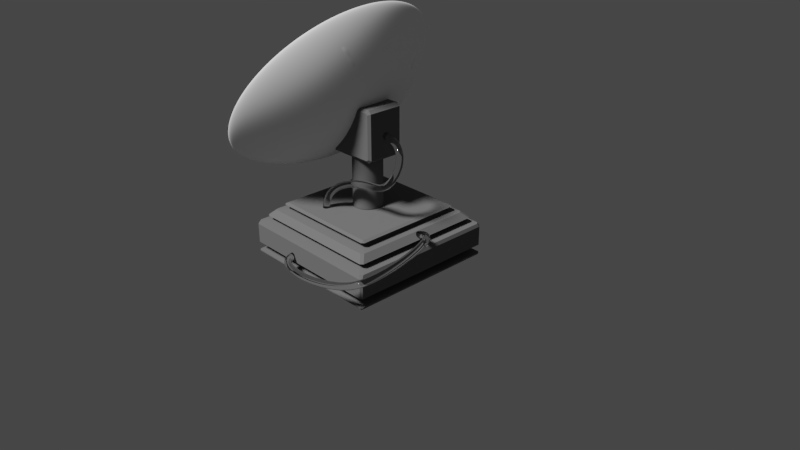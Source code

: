 # Source: jammer.blend  (saved by Blender 2.79.0; exported with 4.5.12 LTS)
import bpy
from mathutils import Matrix  # noqa: F401  (used for matrix-valued properties, if any)

bpy.ops.wm.read_factory_settings(use_empty=True)
scene = bpy.context.scene
scene.name = 'Scene'

# ---- collections
col_collection_1 = bpy.data.collections.new('Collection 1'); scene.collection.children.link(col_collection_1)

# ---- materials (node trees are filled in below, after node groups)
mat_jammer_pipe = bpy.data.materials.new('Jammer_Pipe')
mat_jammer_pipe.alpha_threshold = 0.0
mat_jammer_pipe.roughness = 0.5
mat_jammer_satalite = bpy.data.materials.new('Jammer_Satalite')
mat_jammer_satalite.alpha_threshold = 0.0
mat_jammer_satalite.roughness = 0.5
mat_jammer_satalite.line_color = (0.0, 0.0, 0.0, 1.0)
mat_jammer_metall = bpy.data.materials.new('Jammer_Metall')
mat_jammer_metall.alpha_threshold = 0.0
mat_jammer_metall.roughness = 0.5
mat_jammer_diffuse = bpy.data.materials.new('Jammer_Diffuse')
mat_jammer_diffuse.alpha_threshold = 0.0
mat_jammer_diffuse.roughness = 0.5
mat_jammer_diffuse.line_color = (0.0, 0.0, 0.0, 1.0)

# ---- material node trees
mat_jammer_pipe.use_nodes = True; mat_jammer_pipe.node_tree.nodes.clear()
_N = mat_jammer_pipe.node_tree.nodes; _L = mat_jammer_pipe.node_tree.links
n0 = _N.new('ShaderNodeOutputMaterial'); n0.name = 'Material Output'; n0.location = (300, 300)
n1 = _N.new('ShaderNodeBsdfGlass'); n1.name = 'Glass BSDF'; n1.location = (53, 271)
n1.distribution = 'BECKMANN'
n1.inputs[2].default_value = 1.45
_L.new(n1.outputs[0], n0.inputs[0])
n0.is_active_output = True
mat_jammer_satalite.use_nodes = True; mat_jammer_satalite.node_tree.nodes.clear()
_N = mat_jammer_satalite.node_tree.nodes; _L = mat_jammer_satalite.node_tree.links
n0 = _N.new('ShaderNodeOutputMaterial'); n0.name = 'Material Output'; n0.location = (300, 300)
n1 = _N.new('ShaderNodeBsdfDiffuse'); n1.name = 'Diffuse BSDF'; n1.location = (10, 300)
n1.inputs[0].default_value = (1.0, 1.0, 1.0, 1.0)
_L.new(n1.outputs[0], n0.inputs[0])
n0.is_active_output = True
mat_jammer_metall.use_nodes = True; mat_jammer_metall.node_tree.nodes.clear()
_N = mat_jammer_metall.node_tree.nodes; _L = mat_jammer_metall.node_tree.links
n0 = _N.new('ShaderNodeOutputMaterial'); n0.name = 'Material Output'; n0.location = (300, 300)
n1 = _N.new('ShaderNodeBsdfPrincipled'); n1.name = 'Principled BSDF'; n1.location = (24, 307)
n1.width = 150
n1.subsurface_method = 'BURLEY'
n1.inputs[0].default_value = (0.4038, 0.4038, 0.4038, 1.0)
n1.inputs[1].default_value = 1.0
n1.inputs[2].default_value = 0.175
n1.inputs[3].default_value = 1.45
n1.inputs[9].default_value = (1.0, 1.0, 1.0)
_L.new(n1.outputs[0], n0.inputs[0])
n0.is_active_output = True
mat_jammer_diffuse.use_nodes = True; mat_jammer_diffuse.node_tree.nodes.clear()
_N = mat_jammer_diffuse.node_tree.nodes; _L = mat_jammer_diffuse.node_tree.links
n0 = _N.new('ShaderNodeOutputMaterial'); n0.name = 'Material Output'; n0.location = (300, 300)
n1 = _N.new('ShaderNodeBsdfDiffuse'); n1.name = 'Diffuse BSDF'; n1.location = (10, 300)
n1.inputs[0].default_value = (0.1473, 0.1473, 0.1473, 1.0)
_L.new(n1.outputs[0], n0.inputs[0])
n0.is_active_output = True

# ---- world
world_world = bpy.data.worlds.new('World'); scene.world = world_world
world_world.color = (0.05088, 0.05088, 0.05088)
world_world.use_sun_shadow = False
world_world.sun_shadow_jitter_overblur = 0.0
world_world.cycles.sampling_method = 'MANUAL'

# ---- cameras
cam_camera = bpy.data.cameras.new('Camera')
cam_camera.clip_end = 100.0
cam_camera.lens = 35.0
cam_camera.sensor_width = 32.0
cam_camera.sensor_height = 18.0
cam_camera.ortho_scale = 7.314
cam_camera.dof.focus_distance = 0.0

# ---- lights
light_lamp = bpy.data.lights.new('Lamp', 'SUN')
light_lamp.transmission_factor = 0.0
light_lamp.cutoff_distance = 30.0
light_lamp.angle = 0.1993
light_lamp.energy = 3.6
light_lamp.shadow_buffer_clip_start = 1.001
light_lamp.shadow_soft_size = 0.1
light_lamp.shadow_cascade_max_distance = 1000.0

# ---- meshes
me_sphere_005 = bpy.data.meshes.new('Sphere.005')
me_sphere_005.from_pydata([(0.5879, 0.3928, -0.1748), (0.6913, 0.4619, -0.2656), (0.7682, 0.5133, -0.3503), (0.8155, 0.5449, -0.4181), (0.8315, 0.5556, -0.4598), (0.8155, 0.5449, -0.4694), (0.7682, 0.5133, -0.4451), (0.6913, 0.4619, -0.3893), (0.5879, 0.3928, -0.3095), (0.6533, 0.2706, -0.1748), (0.7682, 0.3182, -0.2656), (0.8536, 0.3536, -0.3503), (0.9061, 0.3753, -0.4181), (0.9239, 0.3827, -0.4598), (0.9061, 0.3753, -0.4694), (0.8536, 0.3536, -0.4451), (0.7682, 0.3182, -0.3893), (0.6533, 0.2706, -0.3095), (0.5133, 0.2126, -0.2174), (0.6935, 0.1379, -0.1748), (0.8155, 0.1622, -0.2656), (0.9061, 0.1802, -0.3503), (0.9619, 0.1913, -0.4181), (0.9808, 0.1951, -0.4598), (0.9619, 0.1913, -0.4694), (0.9061, 0.1802, -0.4451), (0.8155, 0.1622, -0.3893), (0.6935, 0.1379, -0.3095), (0.5449, 0.1084, -0.2174), (0.7071, -3.577e-07, -0.1748), (0.8315, -3.7e-07, -0.2656), (0.9239, -3.065e-07, -0.3503), (0.9808, -4.205e-07, -0.4181), (1.0, -3.989e-07, -0.4598), (0.9808, -4.057e-07, -0.4694), (0.9239, -2.325e-07, -0.4451), (0.8315, -3.268e-07, -0.3893), (0.7071, -3.018e-07, -0.3095), (0.5556, -3.147e-07, -0.2174), (0.5449, -0.1084, -0.08919), (0.6935, -0.138, -0.1748), (0.8155, -0.1622, -0.2656), (0.9061, -0.1802, -0.3503), (0.9619, -0.1913, -0.4181), (0.9808, -0.1951, -0.4598), (0.9619, -0.1913, -0.4694), (0.9061, -0.1802, -0.4451), (0.8155, -0.1622, -0.3893), (0.6935, -0.138, -0.3095), (0.5133, -0.2126, -0.08919), (0.6533, -0.2706, -0.1748), (0.7682, -0.3182, -0.2656), (0.8536, -0.3536, -0.3503), (0.9061, -0.3753, -0.4181), (0.9239, -0.3827, -0.4598), (0.9061, -0.3753, -0.4694), (0.8536, -0.3536, -0.4451), (0.7682, -0.3182, -0.3893), (0.6533, -0.2706, -0.3095), (0.4619, -0.3087, -0.08919), (0.5879, -0.3928, -0.1748), (0.6913, -0.4619, -0.2656), (0.7682, -0.5133, -0.3503), (0.8155, -0.5449, -0.4181), (0.8315, -0.5556, -0.4598), (0.8155, -0.5449, -0.4694), (0.7682, -0.5133, -0.4451), (0.6913, -0.4619, -0.3893), (0.5879, -0.3928, -0.3095), (0.4619, -0.3087, -0.2174), (0.3928, -0.3928, -0.08919), (0.5879, -0.5879, -0.2656), (0.6533, -0.6533, -0.3503), (0.6935, -0.6935, -0.4181), (0.7071, -0.7071, -0.4598), (0.6935, -0.6935, -0.4694), (0.6533, -0.6533, -0.4451), (0.5879, -0.5879, -0.3893), (0.5, -0.5, -0.3095), (0.3928, -0.3928, -0.2174), (0.5459, -0.09793, -0.08919), (0.5317, 0.1058, -0.2105), (0.342, -0.342, -0.06016), (0.568, -0.113, -0.2317), (0.5081, 0.4902, -0.1748), (0.5509, -0.4379, -0.1748), (0.5469, 0.1088, -0.09035), (0.5372, -0.1069, -0.08604), (0.5997, -0.6973, -0.3503), (0.7706, 0.5996, -0.4694), (0.4161, -0.4161, -0.1077), (0.5483, 0.4412, -0.3095), (0.5941, -0.7018, -0.4451), (0.3991, -0.2667, -0.05864), (0.3697, -0.4119, -0.08919), (0.5265, 0.2181, -0.09728), (0.6145, 0.5555, -0.2656), (0.6016, -0.769, -0.4181), (0.7271, 0.5634, -0.4451), (0.4571, -0.3054, -0.2144), (0.78, 0.6183, -0.4598), (0.5986, -0.7715, -0.4694), (0.4888, 0.3266, -0.237), (0.3716, -0.5562, -0.2863), (0.3282, -0.4912, -0.2388), (0.5957, -0.5957, -0.2757), (0.5501, -3.133e-07, -0.2146), (0.4747, -0.2847, -0.2174), (0.4236, -0.5627, -0.3095), (0.5311, -0.22, -0.2291), (0.7553, 0.6183, -0.4181), (0.5657, -3.524e-07, -0.09493), (0.4615, -0.1912, -0.06655), (0.5949, -0.5794, -0.2656), (0.5535, -0.02126, -0.2174), (0.5029, 0.336, -0.117), (0.6988, 0.5979, -0.3503), (0.6011, -0.7941, -0.4598), (0.6515, 0.5105, -0.3893), (0.2928, -0.4133, -0.06983), (0.5768, -0.1741, -0.2477), (0.4751, 0.3902, -0.2552), (0.2928, -0.5551, -0.263), (0.5879, -0.45, -0.2014), (0.5768, -0.06936, -0.105), (0.4751, 0.4662, -0.1517)], [], [(0, 115, 95, 9), (8, 7, 16, 17), (1, 0, 9, 10), (2, 1, 10, 11), (3, 2, 11, 12), (4, 3, 12, 13), (5, 4, 13, 14), (6, 5, 14, 15), (7, 6, 15, 16), (13, 12, 22, 23), (14, 13, 23, 24), (15, 14, 24, 25), (16, 15, 25, 26), (9, 95, 86, 19), (17, 16, 26, 27), (10, 9, 19, 20), (18, 17, 27, 28), (11, 10, 20, 21), (12, 11, 21, 22), (27, 26, 36, 37), (20, 19, 29, 30), (28, 27, 37, 38), (21, 20, 30, 31), (22, 21, 31, 32), (23, 22, 32, 33), (24, 23, 33, 34), (25, 24, 34, 35), (26, 25, 35, 36), (19, 86, 111, 29), (34, 33, 44, 45), (35, 34, 45, 46), (36, 35, 46, 47), (29, 111, 124, 80, 39, 40), (37, 36, 47, 48), (30, 29, 40, 41), (38, 37, 48, 83, 114), (31, 30, 41, 42), (32, 31, 42, 43), (33, 32, 43, 44), (42, 41, 51, 52), (43, 42, 52, 53), (44, 43, 53, 54), (45, 44, 54, 55), (46, 45, 55, 56), (39, 87, 112, 49), (47, 46, 56, 57), (40, 39, 49, 50), (48, 47, 57, 58), (41, 40, 50, 51), (56, 55, 65, 66), (49, 112, 93, 59), (57, 56, 66, 67), (50, 49, 59, 60), (58, 57, 67, 68), (51, 50, 60, 61), (52, 51, 61, 62), (53, 52, 62, 63), (54, 53, 63, 64), (55, 54, 64, 65), (62, 61, 113, 105, 72), (63, 62, 72, 73), (64, 63, 73, 74), (65, 64, 74, 75), (66, 65, 75, 76), (59, 93, 82, 70), (67, 66, 76, 77), (60, 59, 70, 90, 85), (68, 67, 77, 78), (61, 60, 85, 123, 113), (69, 68, 78, 79), (76, 75, 101, 92), (70, 82, 119, 94), (78, 77, 108), (72, 105, 88), (73, 72, 88, 97), (74, 73, 97, 117), (75, 74, 117, 101), (81, 18, 28), (118, 98, 6, 7), (92, 77, 76), (114, 106, 38), (99, 107, 69), (80, 87, 39), (109, 120, 83, 48, 58), (18, 102, 8, 17), (100, 110, 3, 4), (104, 79, 78, 108, 103), (98, 89, 5, 6), (102, 121, 91, 8), (107, 109, 58, 68, 69), (103, 122, 104), (96, 84, 0, 1), (116, 96, 1, 2), (89, 100, 4, 5), (91, 118, 7, 8), (105, 113, 71), (79, 99, 69), (106, 81, 28, 38), (94, 90, 70), (84, 125, 115, 0), (110, 116, 2, 3)])
me_sphere_005.polygons.foreach_set('use_smooth', [True] * 101)
me_sphere_005.materials.append(mat_jammer_satalite)
me_sphere_005.use_remesh_preserve_volume = False
me_sphere_005.use_remesh_preserve_attributes = False
me_sphere_005.use_mirror_vertex_groups = False
me_sphere_005.update()
me_sphere_004 = bpy.data.meshes.new('Sphere.004')
me_sphere_004.from_pydata([(-0.3928, -0.5879, -0.1748), (-0.4619, -0.6913, -0.2656), (-0.5133, -0.7682, -0.3503), (-0.5449, -0.8155, -0.4181), (-0.5556, -0.8315, -0.4598), (-0.5449, -0.8155, -0.4694), (-0.5133, -0.7682, -0.4451), (-0.4619, -0.6913, -0.3893), (-0.3928, -0.5879, -0.3095), (-0.3928, -0.3928, -0.08919), (-0.5, -0.5, -0.1748), (-0.5879, -0.5879, -0.2656), (-0.6533, -0.6533, -0.3503), (-0.6935, -0.6935, -0.4181), (-0.7071, -0.7071, -0.4598), (-0.6935, -0.6935, -0.4694), (-0.6533, -0.6533, -0.4451), (-0.5879, -0.5879, -0.3893), (-0.5, -0.5, -0.3095), (-0.3928, -0.3928, -0.2174), (-0.3182, -0.2126, -0.01935), (-0.4619, -0.3087, -0.08919), (-0.5879, -0.3928, -0.1748), (-0.6913, -0.4619, -0.2656), (-0.7682, -0.5133, -0.3503), (-0.8155, -0.5449, -0.4181), (-0.8315, -0.5556, -0.4598), (-0.8155, -0.5449, -0.4694), (-0.7682, -0.5133, -0.4451), (-0.6913, -0.4619, -0.3893), (-0.5879, -0.3928, -0.3095), (-0.4619, -0.3087, -0.2174), (-0.3182, -0.2126, -0.1286), (-0.3536, -0.1464, -0.01935), (-0.5133, -0.2126, -0.08919), (-0.6533, -0.2706, -0.1748), (-0.7682, -0.3182, -0.2656), (-0.8536, -0.3536, -0.3503), (-0.9061, -0.3753, -0.4181), (-0.9239, -0.3827, -0.4598), (-0.9061, -0.3753, -0.4694), (-0.8536, -0.3536, -0.4451), (-0.7682, -0.3182, -0.3893), (-0.6533, -0.2706, -0.3095), (-0.5133, -0.2126, -0.2174), (-0.3536, -0.1464, -0.1286), (-0.3753, -0.07466, -0.01935), (-0.5449, -0.1084, -0.08919), (-0.6935, -0.1379, -0.1748), (-0.8155, -0.1622, -0.2656), (-0.9061, -0.1802, -0.3503), (-0.9619, -0.1913, -0.4181), (-0.9808, -0.1951, -0.4598), (-0.9619, -0.1913, -0.4694), (-0.9061, -0.1802, -0.4451), (-0.8155, -0.1622, -0.3893), (-0.6935, -0.1379, -0.3095), (-0.5449, -0.1084, -0.2174), (-0.3753, -0.07466, -0.1286), (-0.3827, -3.232e-07, -0.01935), (-0.5556, -3.222e-07, -0.08919), (-0.7071, -2.236e-07, -0.1748), (-0.8315, -1.763e-07, -0.2656), (-0.9239, -3.512e-07, -0.3503), (-0.9808, -1.225e-07, -0.4181), (-1.0, -1.605e-07, -0.4598), (-0.9808, -1.077e-07, -0.4694), (-0.9239, -3.219e-07, -0.4451), (-0.8315, -1.331e-07, -0.3893), (-0.7071, -1.677e-07, -0.3095), (-0.5556, -2.327e-07, -0.2174), (-0.3827, -2.174e-07, -0.1286), (-0.3753, 0.07466, -0.01935), (-0.5449, 0.1084, -0.08919), (-0.6935, 0.1379, -0.1748), (-0.8155, 0.1622, -0.2656), (-0.9061, 0.1802, -0.3503), (-0.9619, 0.1913, -0.4181), (-0.9808, 0.1951, -0.4598), (-0.9619, 0.1913, -0.4694), (-0.9061, 0.1802, -0.4451), (-0.8155, 0.1622, -0.3893), (-0.6935, 0.1379, -0.3095), (-0.5449, 0.1084, -0.2174), (-0.5133, 0.2126, -0.08919), (-0.6533, 0.2706, -0.1748), (-0.7682, 0.3182, -0.2656), (-0.8536, 0.3536, -0.3503), (-0.9061, 0.3753, -0.4181), (-0.9239, 0.3827, -0.4598), (-0.9061, 0.3753, -0.4694), (-0.8536, 0.3536, -0.4451), (-0.7682, 0.3182, -0.3893), (-0.6533, 0.2706, -0.3095), (-0.5133, 0.2126, -0.2174), (-0.4619, 0.3087, -0.08919), (-0.5879, 0.3928, -0.1748), (-0.6913, 0.4619, -0.2656), (-0.7682, 0.5133, -0.3503), (-0.8155, 0.5449, -0.4181), (-0.8315, 0.5556, -0.4598), (-0.8155, 0.5449, -0.4694), (-0.7682, 0.5133, -0.4451), (-0.6913, 0.4619, -0.3893), (-0.5879, 0.3928, -0.3095), (-0.4619, 0.3087, -0.2174), (-0.3928, 0.3928, -0.08919), (-0.5, 0.5, -0.1748), (-0.5879, 0.5879, -0.2656), (-0.6533, 0.6533, -0.3503), (-0.6935, 0.6935, -0.4181), (-0.7071, 0.7071, -0.4598), (-0.6935, 0.6935, -0.4694), (-0.6533, 0.6533, -0.4451), (-0.5879, 0.5879, -0.3893), (-0.5, 0.5, -0.3095), (-0.3928, 0.3928, -0.2174), (-0.3087, 0.4619, -0.08919), (-0.3928, 0.5879, -0.1748), (-0.4619, 0.6913, -0.2656), (-0.5133, 0.7682, -0.3503), (-0.5449, 0.8155, -0.4181), (-0.5556, 0.8315, -0.4598), (-0.5449, 0.8155, -0.4694), (-0.5133, 0.7682, -0.4451), (-0.4619, 0.6913, -0.3893), (-0.3928, 0.5879, -0.3095), (-0.3087, 0.4619, -0.2174), (-0.2126, 0.5133, -0.08919), (-0.2706, 0.6533, -0.1748), (-0.2126, 0.5133, -0.2174), (-0.1084, 0.5449, -0.08919), (-0.09541, 0.5462, -0.08919), (-0.154, 0.5311, -0.2174), (-0.1896, 0.4577, -0.06487), (-0.2329, 0.3486, -0.1474), (-0.4278, -0.8998, -0.4598), (-0.5219, 0.8495, -0.4598), (-0.256, 0.6181, -0.2863), (-0.3949, -0.7272, -0.3893), (-0.2304, 0.6655, -0.1748), (-0.3333, -3.311e-07, -0.007343), (-0.4407, 0.1825, -0.05745), (-0.451, 0.08971, -0.1682), (-0.2879, 0.644, -0.3095), (-0.2975, 0.7182, -0.2262), (-0.4209, -0.8818, -0.4694), (-0.5142, 0.8319, -0.4694), (-0.2594, 0.3882, -0.05334), (-0.2894, 0.2894, -0.1422), (-0.1116, 0.5611, -0.09854), (-0.34, -0.06764, -0.1157), (-0.3453, 0.7537, -0.2656), (-0.2968, -0.05903, 0.0001216), (-0.09495, 0.4774, -0.182), (-0.3826, 0.07611, -0.02235), (-0.4099, -0.8234, -0.4451), (-0.3252, -0.1995, -0.01935), (-0.4706, 0.791, -0.4451), (-0.3692, -0.4123, -0.08919), (-0.3755, -0.5972, -0.3095), (-0.3482, -0.4295, -0.2174), (-0.4264, -0.8146, -0.3503), (-0.3218, 0.3218, -0.04862), (-0.3426, 0.2289, -0.1437), (-0.3097, -0.2229, -0.1286), (-0.3298, -0.2203, -0.02497), (-0.3303, -0.3303, -0.172), (-0.4337, 0.8107, -0.3503), (-0.3044, -0.1261, -0.1095), (-0.3683, -0.5512, -0.2826), (-0.1065, 0.5355, -0.08531), (-0.1698, 0.4099, -0.16), (-0.3986, -0.5832, -0.1748), (-0.308, -0.1276, -0.007371), (-0.4165, -0.7157, -0.2656), (-0.3935, 0.7279, -0.3893), (-0.4299, -0.877, -0.4181), (-0.401, -0.6002, -0.1856), (-0.4942, 0.8426, -0.4181), (-0.3811, 0.2547, -0.04992), (-0.3954, 0.1638, -0.1519), (-0.3761, 0.06677, -0.01935), (-0.3584, -0.3584, -0.06953), (-0.3057, -0.2043, -0.1232), (-0.09496, 0.5457, -0.08898), (-0.2928, -0.1464, -0.1093), (-0.2928, -0.06576, 0.0005747), (-0.451, 0.1692, -0.05988)], [(132, 185)], [(5, 4, 14, 15), (6, 5, 15, 16), (7, 6, 16, 17), (8, 7, 17, 18), (1, 178, 173, 10, 11), (2, 1, 11, 12), (3, 2, 12, 13), (4, 3, 13, 14), (11, 10, 22, 23), (19, 18, 30, 31), (12, 11, 23, 24), (13, 12, 24, 25), (14, 13, 25, 26), (15, 14, 26, 27), (16, 15, 27, 28), (9, 183, 166, 21), (17, 16, 28, 29), (10, 9, 21, 22), (18, 17, 29, 30), (27, 26, 39, 40), (28, 27, 40, 41), (21, 166, 157, 33, 34), (29, 28, 41, 42), (22, 21, 34, 35), (30, 29, 42, 43), (23, 22, 35, 36), (31, 30, 43, 44), (24, 23, 36, 37), (32, 31, 44, 45), (25, 24, 37, 38), (26, 25, 38, 39), (44, 43, 56, 57), (37, 36, 49, 50), (45, 44, 57, 58), (38, 37, 50, 51), (39, 38, 51, 52), (40, 39, 52, 53), (33, 174, 187, 153, 46), (41, 40, 53, 54), (34, 33, 46, 47), (42, 41, 54, 55), (35, 34, 47, 48), (43, 42, 55, 56), (36, 35, 48, 49), (46, 153, 141, 59), (54, 53, 66, 67), (47, 46, 59, 60), (55, 54, 67, 68), (48, 47, 60, 61), (56, 55, 68, 69), (49, 48, 61, 62), (57, 56, 69, 70), (50, 49, 62, 63), (58, 57, 70, 71), (51, 50, 63, 64), (52, 51, 64, 65), (53, 52, 65, 66), (63, 62, 75, 76), (64, 63, 76, 77), (65, 64, 77, 78), (66, 65, 78, 79), (59, 141, 182), (67, 66, 79, 80), (60, 59, 182, 155, 73), (68, 67, 80, 81), (61, 60, 73, 74), (69, 68, 81, 82), (62, 61, 74, 75), (70, 69, 82, 83), (80, 79, 90, 91), (73, 155, 188, 142, 84), (81, 80, 91, 92), (74, 73, 84, 85), (82, 81, 92, 93), (75, 74, 85, 86), (83, 82, 93, 94), (76, 75, 86, 87), (77, 76, 87, 88), (78, 77, 88, 89), (79, 78, 89, 90), (88, 87, 98, 99), (89, 88, 99, 100), (90, 89, 100, 101), (91, 90, 101, 102), (84, 142, 180, 95), (92, 91, 102, 103), (85, 84, 95, 96), (93, 92, 103, 104), (86, 85, 96, 97), (94, 93, 104, 105), (87, 86, 97, 98), (103, 102, 113, 114), (96, 95, 106, 107), (104, 103, 114, 115), (97, 96, 107, 108), (105, 104, 115, 116), (98, 97, 108, 109), (99, 98, 109, 110), (100, 99, 110, 111), (101, 100, 111, 112), (102, 101, 112, 113), (95, 180, 163, 106), (111, 110, 121, 122), (112, 111, 122, 123), (113, 112, 123, 124), (106, 163, 148, 117), (114, 113, 124, 125), (107, 106, 117, 118), (115, 114, 125, 126), (108, 107, 118, 119), (116, 115, 126, 127), (109, 108, 119, 120), (110, 109, 120, 121), (118, 117, 128, 129), (126, 125, 176, 144), (119, 118, 129, 145, 152), (127, 126, 144, 138, 130), (120, 119, 152, 168), (121, 120, 168, 179), (122, 121, 179, 137), (123, 122, 137, 147), (124, 123, 147, 158), (117, 148, 134, 128), (125, 124, 158, 176), (128, 134, 171, 131), (129, 128, 131, 150, 140), (130, 138, 133), (131, 171, 132), (140, 145, 129), (172, 135, 127, 130), (135, 149, 116, 127), (175, 178, 1), (143, 71, 70, 83), (154, 172, 130, 133), (169, 186, 184, 32, 45), (173, 178, 0), (164, 181, 94, 105), (157, 166, 20), (184, 165, 32), (173, 159, 9, 10), (170, 160, 8), (71, 151, 58), (157, 174, 33), (165, 167, 19, 31, 32), (159, 183, 9), (139, 156, 6, 7), (136, 177, 3, 4), (160, 139, 7, 8), (167, 161, 19), (151, 169, 45, 58), (161, 170, 8, 18, 19), (149, 164, 105, 116), (156, 146, 5, 6), (177, 162, 2, 3), (146, 136, 4, 5), (162, 175, 1, 2), (181, 143, 83, 94), (155, 182, 72), (132, 150, 131)])
me_sphere_004.polygons.foreach_set('use_smooth', [True] * 159)
me_sphere_004.materials.append(mat_jammer_satalite)
me_sphere_004.use_remesh_preserve_volume = False
me_sphere_004.use_remesh_preserve_attributes = False
me_sphere_004.use_mirror_vertex_groups = False
me_sphere_004.update()
me_sphere_003 = bpy.data.meshes.new('Sphere.003')
me_sphere_003.from_pydata([(4.172e-08, 0.1951, 0.02624), (4.123e-08, 0.3827, -0.01935), (4.024e-08, 0.5556, -0.08919), (3.855e-08, 0.7071, -0.1748), (3.59e-08, 0.8315, -0.2656), (3.204e-08, 0.9239, -0.3503), (2.68e-08, 0.9808, -0.4181), (2.01e-08, 1.0, -0.4598), (1.199e-08, 0.9808, -0.4694), (-2.684e-08, 0.5556, -0.2174), (0.03806, 0.1913, 0.02624), (0.07466, 0.3753, -0.01935), (0.1084, 0.5449, -0.08919), (0.1379, 0.6935, -0.1748), (0.1622, 0.8155, -0.2656), (0.1802, 0.9061, -0.3503), (0.1913, 0.9619, -0.4181), (0.1951, 0.9808, -0.4598), (0.1913, 0.9619, -0.4694), (0.1802, 0.9061, -0.4451), (0.1622, 0.8155, -0.3893), (0.1379, 0.6935, -0.3095), (0.1084, 0.5449, -0.2174), (0.07466, 0.3753, -0.1286), (0.03806, 0.1913, -0.06126), (0.07466, 0.1802, 0.02624), (0.1464, 0.3536, -0.01935), (0.2126, 0.5133, -0.08919), (0.2706, 0.6533, -0.1748), (0.3182, 0.7682, -0.2656), (0.3536, 0.8536, -0.3503), (0.3753, 0.9061, -0.4181), (0.3827, 0.9239, -0.4598), (0.3753, 0.9061, -0.4694), (0.3536, 0.8536, -0.4451), (0.3182, 0.7682, -0.3893), (0.2706, 0.6533, -0.3095), (0.2126, 0.5133, -0.2174), (0.1464, 0.3536, -0.1286), (0.07466, 0.1802, -0.06126), (0.1084, 0.1622, 0.02624), (0.2126, 0.3182, -0.01935), (0.3087, 0.4619, -0.08919), (0.3928, 0.5879, -0.1748), (0.4619, 0.6913, -0.2656), (0.5133, 0.7682, -0.3503), (0.5449, 0.8155, -0.4181), (0.5556, 0.8315, -0.4598), (0.5449, 0.8155, -0.4694), (0.5133, 0.7682, -0.4451), (0.4619, 0.6913, -0.3893), (0.3928, 0.5879, -0.3095), (0.3087, 0.4619, -0.2174), (0.2126, 0.3182, -0.1286), (0.1084, 0.1622, -0.06126), (0.1379, 0.1379, 0.02624), (0.2706, 0.2706, -0.01935), (0.3928, 0.3928, -0.08919), (0.5, 0.5, -0.1748), (0.5879, 0.5879, -0.2656), (0.6533, 0.6533, -0.3503), (0.6935, 0.6935, -0.4181), (0.7071, 0.7071, -0.4598), (0.6935, 0.6935, -0.4694), (0.6533, 0.6533, -0.4451), (0.5879, 0.5879, -0.3893), (0.5, 0.5, -0.3095), (0.3928, 0.3928, -0.2174), (0.2706, 0.2706, -0.1286), (0.1379, 0.1379, -0.06126), (0.1622, 0.1084, 0.02624), (0.3182, 0.2126, -0.01935), (0.4619, 0.3087, -0.08919), (0.4619, 0.3087, -0.2174), (0.3182, 0.2126, -0.1286), (0.1622, 0.1084, -0.06126), (0.1802, 0.07466, 0.02624), (0.3536, 0.1464, -0.01935), (0.5133, 0.2126, -0.08919), (0.5133, 0.2126, -0.2174), (0.3536, 0.1464, -0.1286), (0.1802, 0.07466, -0.06126), (0.1913, 0.03806, 0.02624), (0.3753, 0.07466, -0.01935), (0.5449, 0.1084, -0.08919), (0.3753, 0.07466, -0.1286), (0.1913, 0.03806, -0.06126), (0.1951, -3.684e-07, 0.02624), (0.3827, -3.604e-07, -0.01935), (0.5556, -3.52e-07, -0.08919), (0.3827, -2.695e-07, -0.1286), (0.1951, -2.678e-07, -0.06126), (0.1913, -0.03806, 0.02624), (0.3753, -0.07466, -0.01935), (0.5449, -0.1084, -0.2174), (0.3753, -0.07466, -0.1286), (0.1913, -0.03806, -0.06126), (0.1802, -0.07466, 0.02624), (0.3536, -0.1464, -0.01935), (0.5133, -0.2126, -0.2174), (0.3536, -0.1464, -0.1286), (0.1802, -0.07466, -0.06126), (0.1622, -0.1084, 0.02624), (0.3182, -0.2126, -0.01935), (0.3182, -0.2126, -0.1286), (0.1622, -0.1084, -0.06126), (0.1379, -0.138, 0.02624), (0.2706, -0.2706, -0.01935), (0.5, -0.5, -0.1748), (0.5879, -0.5879, -0.2656), (0.5879, -0.5879, -0.3893), (0.3928, -0.3928, -0.2174), (0.2706, -0.2706, -0.1286), (0.1379, -0.1379, -0.06126), (0.1084, -0.1622, 0.02624), (0.2126, -0.3182, -0.01935), (0.3087, -0.4619, -0.08919), (0.3928, -0.5879, -0.1748), (0.4619, -0.6913, -0.2656), (0.5133, -0.7682, -0.3503), (0.5449, -0.8155, -0.4181), (0.5556, -0.8315, -0.4598), (0.5449, -0.8155, -0.4694), (0.5133, -0.7682, -0.4451), (0.4619, -0.6913, -0.3893), (0.3928, -0.5879, -0.3095), (0.3087, -0.4619, -0.2174), (0.2126, -0.3182, -0.1286), (0.1084, -0.1622, -0.06126), (-4.22e-08, -2.836e-07, -0.03457), (0.07466, -0.1802, 0.02624), (0.1464, -0.3536, -0.01935), (0.2126, -0.5133, -0.08919), (0.2706, -0.6533, -0.1748), (0.3182, -0.7682, -0.2656), (0.3536, -0.8536, -0.3503), (0.3753, -0.9061, -0.4181), (0.3827, -0.9239, -0.4598), (0.3753, -0.9061, -0.4694), (0.3536, -0.8536, -0.4451), (0.3182, -0.7682, -0.3893), (0.2706, -0.6533, -0.3095), (0.2126, -0.5133, -0.2174), (0.1464, -0.3536, -0.1286), (0.07466, -0.1802, -0.06126), (0.03806, -0.1913, 0.02624), (0.07466, -0.3753, -0.01935), (0.1084, -0.5449, -0.08919), (0.1379, -0.6935, -0.1748), (0.1622, -0.8155, -0.2656), (0.1802, -0.9061, -0.3503), (0.1913, -0.9619, -0.4181), (0.1951, -0.9808, -0.4598), (0.1913, -0.9619, -0.4694), (0.1802, -0.9061, -0.4451), (0.1622, -0.8155, -0.3893), (0.1379, -0.6935, -0.3095), (0.1084, -0.5449, -0.2174), (0.07466, -0.3753, -0.1286), (0.03806, -0.1913, -0.06126), (3.451e-08, -0.1951, 0.02624), (8.245e-08, -0.3827, -0.01935), (6.656e-08, -0.5556, -0.08919), (1.271e-08, -0.7071, -0.1748), (-4.955e-08, -0.8315, -0.2656), (9.561e-08, -0.9239, -0.3503), (-5.864e-08, -0.9808, -0.4181), (-8.025e-08, -1.0, -0.4598), (-7.345e-08, -0.9808, -0.4694), (6.63e-08, -0.9239, -0.4451), (-9.271e-08, -0.8315, -0.3893), (-4.322e-08, -0.7071, -0.3095), (-3.778e-08, -0.5556, -0.2174), (-3.08e-08, -0.3827, -0.1286), (-3.623e-08, -0.1951, -0.06126), (-0.03806, -0.1913, 0.02624), (-0.07466, -0.3753, -0.01935), (-0.1084, -0.5449, -0.08919), (-0.1379, -0.6935, -0.1748), (-0.1622, -0.8155, -0.2656), (-0.1802, -0.9061, -0.3503), (-0.1913, -0.9619, -0.4181), (-0.1951, -0.9808, -0.4598), (-0.1913, -0.9619, -0.4694), (-0.1802, -0.9061, -0.4451), (-0.1622, -0.8155, -0.3893), (-0.1379, -0.6935, -0.3095), (-0.1084, -0.5449, -0.2174), (-0.07466, -0.3753, -0.1286), (-0.03806, -0.1913, -0.06126), (-0.07466, -0.1802, 0.02624), (-0.1464, -0.3536, -0.01935), (-0.2126, -0.5133, -0.08919), (-0.2706, -0.6533, -0.1748), (-0.3182, -0.7682, -0.2656), (-0.3536, -0.8536, -0.3503), (-0.3753, -0.9061, -0.4181), (-0.3827, -0.9239, -0.4598), (-0.3753, -0.9061, -0.4694), (-0.3536, -0.8536, -0.4451), (-0.3182, -0.7682, -0.3893), (-0.2706, -0.6533, -0.3095), (-0.2126, -0.5133, -0.2174), (-0.1464, -0.3536, -0.1286), (-0.07466, -0.1802, -0.06126), (-0.1084, -0.1622, 0.02624), (-0.2126, -0.3182, -0.01935), (-0.3087, -0.4619, -0.08919), (-0.3928, -0.5879, -0.1748), (-0.3087, -0.4619, -0.2174), (-0.2126, -0.3182, -0.1286), (-0.1084, -0.1622, -0.06126), (-1.885e-07, -5.981e-07, 0.04207), (-0.1379, -0.138, 0.02624), (-0.2706, -0.2706, -0.01935), (-0.2706, -0.2706, -0.1286), (-0.1379, -0.1379, -0.06126), (-0.1622, -0.1084, 0.02624), (-0.3182, -0.2126, -0.01935), (-0.1622, -0.1084, -0.06126), (-0.1802, -0.07466, 0.02624), (-0.1802, -0.07466, -0.06126), (-0.1913, -0.03806, 0.02624), (-0.1913, -0.03806, -0.06126), (-0.1951, -3.535e-07, 0.02624), (-0.3827, -2.174e-07, -0.1286), (-0.1951, -2.753e-07, -0.06126), (-0.1913, 0.03806, 0.02624), (-0.3753, 0.07466, -0.01935), (-0.3753, 0.07466, -0.1286), (-0.1913, 0.03806, -0.06126), (-0.1802, 0.07466, 0.02624), (-0.3536, 0.1464, -0.01935), (-0.3536, 0.1464, -0.1286), (-0.1802, 0.07466, -0.06126), (-0.1622, 0.1084, 0.02624), (-0.3182, 0.2126, -0.01935), (-0.3182, 0.2126, -0.1286), (-0.1622, 0.1084, -0.06126), (-0.1379, 0.1379, 0.02624), (-0.2706, 0.2706, -0.01935), (-0.2706, 0.2706, -0.1286), (-0.1379, 0.1379, -0.06126), (-0.1084, 0.1622, 0.02624), (-0.2126, 0.3182, -0.01935), (-0.2126, 0.3182, -0.1286), (-0.1084, 0.1622, -0.06126), (-0.07466, 0.1802, 0.02624), (-0.1464, 0.3536, -0.01935), (-0.3182, 0.7682, -0.2656), (-0.3536, 0.8536, -0.3503), (-0.3753, 0.9061, -0.4181), (-0.3827, 0.9239, -0.4598), (-0.3753, 0.9061, -0.4694), (-0.3536, 0.8536, -0.4451), (-0.3182, 0.7682, -0.3893), (-0.2706, 0.6533, -0.3095), (-0.1464, 0.3536, -0.1286), (-0.07466, 0.1802, -0.06126), (-0.03806, 0.1913, 0.02624), (-0.07466, 0.3753, -0.01935), (-0.1379, 0.6935, -0.1748), (-0.1622, 0.8155, -0.2656), (-0.1802, 0.9061, -0.3503), (-0.1913, 0.9619, -0.4181), (-0.1951, 0.9808, -0.4598), (-0.1913, 0.9619, -0.4694), (-0.1802, 0.9061, -0.4451), (-0.1622, 0.8155, -0.3893), (-0.1379, 0.6935, -0.3095), (-0.1084, 0.5449, -0.2174), (-0.07466, 0.3753, -0.1286), (-0.03806, 0.1913, -0.06126), (6.63e-08, 0.9239, -0.4451), (2.649e-07, 0.8315, -0.3893), (1.356e-07, 0.7071, -0.3095), (4.371e-08, 0.3827, -0.1286), (-2.505e-08, 0.1951, -0.06126), (-0.09541, 0.5462, -0.08919), (-0.154, 0.5311, -0.2174), (-0.1896, 0.4577, -0.06487), (-0.2329, 0.3486, -0.1474), (-0.4278, -0.8998, -0.4598), (-0.5219, 0.8495, -0.4598), (-0.256, 0.6181, -0.2863), (-0.3949, -0.7272, -0.3893), (-0.2304, 0.6655, -0.1748), (-0.3333, -3.311e-07, -0.007343), (-0.4407, 0.1825, -0.05745), (-0.451, 0.08971, -0.1682), (-0.2879, 0.644, -0.3095), (-0.2975, 0.7182, -0.2262), (-0.4209, -0.8818, -0.4694), (-0.5142, 0.8319, -0.4694), (-0.2594, 0.3882, -0.05334), (-0.2894, 0.2894, -0.1422), (-0.1116, 0.5611, -0.09854), (-0.34, -0.06764, -0.1157), (-0.3453, 0.7537, -0.2656), (-0.2968, -0.05903, 0.0001216), (-0.09495, 0.4774, -0.182), (-0.3826, 0.07611, -0.02235), (-0.4099, -0.8234, -0.4451), (-0.3252, -0.1995, -0.01935), (-0.4706, 0.791, -0.4451), (-0.3692, -0.4123, -0.08919), (-0.3755, -0.5972, -0.3095), (-0.3482, -0.4295, -0.2174), (-0.4264, -0.8146, -0.3503), (-0.3218, 0.3218, -0.04862), (-0.3426, 0.2289, -0.1437), (-0.3097, -0.2229, -0.1286), (-0.3298, -0.2203, -0.02497), (-0.3303, -0.3303, -0.172), (-0.4337, 0.8107, -0.3503), (-0.3044, -0.1261, -0.1095), (-0.3683, -0.5512, -0.2826), (-0.1065, 0.5355, -0.08531), (-0.1698, 0.4099, -0.16), (-0.3986, -0.5832, -0.1748), (-0.308, -0.1276, -0.007371), (-0.4165, -0.7157, -0.2656), (-0.3935, 0.7279, -0.3893), (-0.4299, -0.877, -0.4181), (-0.401, -0.6002, -0.1856), (-0.4942, 0.8426, -0.4181), (-0.3811, 0.2547, -0.04992), (-0.3954, 0.1638, -0.1519), (-0.3761, 0.06677, -0.01935), (-0.3584, -0.3584, -0.06953), (-0.3057, -0.2043, -0.1232), (-0.09496, 0.5457, -0.08898), (-0.2928, -0.1464, -0.1093), (-0.2928, -0.06576, 0.0005747), (-0.451, 0.1692, -0.05988), (0.5459, -0.09793, -0.08919), (0.5317, 0.1058, -0.2105), (0.342, -0.342, -0.06016), (0.568, -0.113, -0.2317), (0.5081, 0.4902, -0.1748), (0.5509, -0.4379, -0.1748), (0.5469, 0.1088, -0.09035), (0.5372, -0.1069, -0.08604), (0.5997, -0.6973, -0.3503), (0.7706, 0.5996, -0.4694), (0.4161, -0.4161, -0.1077), (0.5483, 0.4412, -0.3095), (0.5941, -0.7018, -0.4451), (0.3991, -0.2667, -0.05864), (0.3697, -0.4119, -0.08919), (0.5265, 0.2181, -0.09728), (0.6145, 0.5555, -0.2656), (0.6016, -0.769, -0.4181), (0.7271, 0.5634, -0.4451), (0.4571, -0.3054, -0.2144), (0.78, 0.6183, -0.4598), (0.5986, -0.7715, -0.4694), (0.4888, 0.3266, -0.237), (0.3716, -0.5562, -0.2863), (0.3282, -0.4912, -0.2388), (0.5957, -0.5957, -0.2757), (0.5501, -3.133e-07, -0.2146), (0.4747, -0.2847, -0.2174), (0.4236, -0.5627, -0.3095), (0.5311, -0.22, -0.2291), (0.7553, 0.6183, -0.4181), (0.5657, -3.524e-07, -0.09493), (0.4615, -0.1912, -0.06655), (0.5949, -0.5794, -0.2656), (0.5535, -0.02126, -0.2174), (0.5029, 0.336, -0.117), (0.6988, 0.5979, -0.3503), (0.6011, -0.7941, -0.4598), (0.6515, 0.5105, -0.3893), (0.2928, -0.4133, -0.06983), (0.5768, -0.1741, -0.2477), (0.4751, 0.3902, -0.2552), (0.2928, -0.5551, -0.263), (0.5879, -0.45, -0.2014), (0.5768, -0.06936, -0.105), (0.4751, 0.4662, -0.1517)], [], [(3, 2, 12, 13), (275, 274, 20, 21), (4, 3, 13, 14), (9, 275, 21, 22), (5, 4, 14, 15), (276, 9, 22, 23), (6, 5, 15, 16), (277, 276, 23, 24), (7, 6, 16, 17), (0, 212, 10), (129, 277, 24), (8, 7, 17, 18), (1, 0, 10, 11), (273, 8, 18, 19), (2, 1, 11, 12), (274, 273, 19, 20), (12, 11, 26, 27), (20, 19, 34, 35), (13, 12, 27, 28), (21, 20, 35, 36), (14, 13, 28, 29), (22, 21, 36, 37), (15, 14, 29, 30), (23, 22, 37, 38), (16, 15, 30, 31), (24, 23, 38, 39), (17, 16, 31, 32), (10, 212, 25), (129, 24, 39), (18, 17, 32, 33), (11, 10, 25, 26), (19, 18, 33, 34), (31, 30, 45, 46), (39, 38, 53, 54), (32, 31, 46, 47), (25, 212, 40), (129, 39, 54), (33, 32, 47, 48), (26, 25, 40, 41), (34, 33, 48, 49), (27, 26, 41, 42), (35, 34, 49, 50), (28, 27, 42, 43), (36, 35, 50, 51), (29, 28, 43, 44), (37, 36, 51, 52), (30, 29, 44, 45), (38, 37, 52, 53), (50, 49, 64, 65), (43, 42, 57, 58), (51, 50, 65, 66), (44, 43, 58, 59), (52, 51, 66, 67), (45, 44, 59, 60), (53, 52, 67, 68), (46, 45, 60, 61), (54, 53, 68, 69), (47, 46, 61, 62), (40, 212, 55), (129, 54, 69), (48, 47, 62, 63), (41, 40, 55, 56), (49, 48, 63, 64), (42, 41, 56, 57), (69, 68, 74, 75), (62, 61, 365, 355), (55, 212, 70), (129, 69, 75), (63, 62, 355, 344), (56, 55, 70, 71), (64, 63, 344, 353), (57, 56, 71, 72), (65, 64, 353, 373), (58, 57, 72, 370, 380, 339), (66, 65, 373, 346), (59, 58, 339, 351), (67, 66, 346, 376, 357, 73), (60, 59, 351, 371), (68, 67, 73, 74), (61, 60, 371, 365), (73, 357, 79), (74, 73, 79, 80), (75, 74, 80, 81), (70, 212, 76), (129, 75, 81), (71, 70, 76, 77), (72, 71, 77, 78), (76, 212, 82), (129, 81, 86), (77, 76, 82, 83), (78, 77, 83, 84), (80, 79, 336, 85), (81, 80, 85, 86), (85, 336, 361, 90), (86, 85, 90, 91), (82, 212, 87), (129, 86, 91), (83, 82, 87, 88), (84, 83, 88, 89), (129, 91, 96), (88, 87, 92, 93), (89, 88, 93, 342, 335), (90, 361, 369, 94, 95), (91, 90, 95, 96), (87, 212, 92), (94, 338, 375, 364, 99), (95, 94, 99, 100), (96, 95, 100, 101), (92, 212, 97), (129, 96, 101), (93, 92, 97, 98), (98, 97, 102, 103), (99, 364, 362), (100, 99, 362, 354, 104), (101, 100, 104, 105), (97, 212, 102), (129, 101, 105), (104, 354, 111, 112), (105, 104, 112, 113), (102, 212, 106), (129, 105, 113), (103, 102, 106, 107), (110, 347, 123, 124), (108, 345, 349, 116, 117), (109, 108, 117, 118), (111, 359, 126), (112, 111, 126, 127), (113, 112, 127, 128), (106, 212, 114), (129, 113, 128), (107, 106, 114, 115), (127, 126, 142, 143), (120, 119, 135, 136), (128, 127, 143, 144), (121, 120, 136, 137), (114, 212, 130), (129, 128, 144), (122, 121, 137, 138), (115, 114, 130, 131), (123, 122, 138, 139), (116, 115, 131, 132), (124, 123, 139, 140), (117, 116, 132, 133), (125, 124, 140, 141), (118, 117, 133, 134), (126, 359, 377, 358, 125, 141, 142), (119, 118, 134, 135), (132, 131, 146, 147), (140, 139, 154, 155), (133, 132, 147, 148), (141, 140, 155, 156), (134, 133, 148, 149), (142, 141, 156, 157), (135, 134, 149, 150), (143, 142, 157, 158), (136, 135, 150, 151), (144, 143, 158, 159), (137, 136, 151, 152), (130, 212, 145), (129, 144, 159), (138, 137, 152, 153), (131, 130, 145, 146), (139, 138, 153, 154), (151, 150, 165, 166), (159, 158, 173, 174), (152, 151, 166, 167), (145, 212, 160), (129, 159, 174), (153, 152, 167, 168), (146, 145, 160, 161), (154, 153, 168, 169), (147, 146, 161, 162), (155, 154, 169, 170), (148, 147, 162, 163), (156, 155, 170, 171), (149, 148, 163, 164), (157, 156, 171, 172), (150, 149, 164, 165), (158, 157, 172, 173), (170, 169, 184, 185), (163, 162, 177, 178), (171, 170, 185, 186), (164, 163, 178, 179), (172, 171, 186, 187), (165, 164, 179, 180), (173, 172, 187, 188), (166, 165, 180, 181), (174, 173, 188, 189), (167, 166, 181, 182), (160, 212, 175), (129, 174, 189), (168, 167, 182, 183), (161, 160, 175, 176), (169, 168, 183, 184), (162, 161, 176, 177), (189, 188, 203, 204), (182, 181, 196, 197), (175, 212, 190), (129, 189, 204), (183, 182, 197, 198), (176, 175, 190, 191), (184, 183, 198, 199), (177, 176, 191, 192), (185, 184, 199, 200), (178, 177, 192, 193), (186, 185, 200, 201), (179, 178, 193, 194), (187, 186, 201, 202), (180, 179, 194, 195), (188, 187, 202, 203), (181, 180, 195, 196), (201, 200, 285, 306), (194, 193, 208, 324, 321), (202, 201, 306, 316, 209), (195, 194, 321, 308), (203, 202, 209, 210), (196, 195, 308, 323), (204, 203, 210, 211), (197, 196, 323, 282), (190, 212, 205), (129, 204, 211), (198, 197, 282, 292), (191, 190, 205, 206), (199, 198, 292, 302), (192, 191, 206, 207), (200, 199, 302, 285), (193, 192, 207, 208), (205, 212, 213), (129, 211, 216), (206, 205, 213, 214), (207, 206, 214, 329, 305), (208, 207, 305, 319), (209, 316, 307), (210, 209, 307, 313, 215), (211, 210, 215, 216), (215, 313, 311), (216, 215, 311, 330, 219), (213, 212, 217), (129, 216, 219), (214, 213, 217, 218), (218, 217, 220, 320, 303), (219, 330, 332, 315, 221), (217, 212, 220), (129, 219, 221), (221, 315, 297, 223), (220, 212, 222), (129, 221, 223), (223, 297, 225, 226), (222, 212, 224), (129, 223, 226), (225, 289, 229), (226, 225, 229, 230), (224, 212, 227), (129, 226, 230), (229, 289, 327, 233), (230, 229, 233, 234), (227, 212, 231), (129, 230, 234), (228, 227, 231, 232), (233, 327, 310, 237), (234, 233, 237, 238), (231, 212, 235), (129, 234, 238), (232, 231, 235, 236), (237, 310, 295, 241), (238, 237, 241, 242), (235, 212, 239), (129, 238, 242), (236, 235, 239, 240), (242, 241, 245, 246), (239, 212, 243), (129, 242, 246), (240, 239, 243, 244), (241, 295, 281, 245), (245, 281, 318, 257), (246, 245, 257, 258), (243, 212, 247), (129, 246, 258), (244, 243, 247, 248), (252, 251, 264, 265), (247, 212, 259), (129, 258, 272), (253, 252, 265, 266), (248, 247, 259, 260), (254, 253, 266, 267), (255, 254, 267, 268), (256, 255, 268, 269), (249, 291, 286, 261, 262), (250, 249, 262, 263), (257, 318, 300, 271), (251, 250, 263, 264), (258, 257, 271, 272), (269, 268, 274, 275), (262, 261, 3, 4), (270, 269, 275, 9), (263, 262, 4, 5), (271, 300, 270, 9, 276), (264, 263, 5, 6), (272, 271, 276, 277), (265, 264, 6, 7), (259, 212, 0), (129, 272, 277), (266, 265, 7, 8), (260, 259, 0, 1), (267, 266, 8, 273), (268, 267, 273, 274), (261, 296, 278, 2, 3), (294, 309, 240, 244), (328, 287, 224, 227, 228), (278, 317, 260, 1, 2, 331), (331, 2, 278), (286, 296, 261), (284, 290, 256), (326, 288, 232, 236), (279, 270, 300), (317, 280, 248, 260), (322, 304, 254, 255), (283, 325, 251, 252), (290, 322, 255, 256), (279, 284, 256, 269, 270), (304, 293, 253, 254), (312, 329, 214, 218), (325, 314, 250, 251), (293, 283, 252, 253), (309, 326, 236, 240), (314, 298, 249, 250), (298, 291, 249), (287, 299, 222, 224), (299, 333, 320, 220, 222), (280, 294, 244, 248), (288, 334, 301, 228, 232), (352, 343, 119, 120), (340, 345, 108), (366, 341, 84, 89), (356, 372, 121, 122), (349, 374, 337, 107, 115, 116), (348, 367, 98, 103), (337, 348, 103, 107), (358, 363, 125), (367, 342, 93, 98), (347, 356, 122, 123), (369, 338, 94), (372, 352, 120, 121), (343, 360, 109, 118, 119), (368, 378, 340, 108, 109), (363, 110, 124, 125), (350, 370, 72, 78), (341, 350, 78, 84), (335, 379, 366, 89)])
me_sphere_003.polygons.foreach_set('use_smooth', [True] * 349)
me_sphere_003.materials.append(mat_jammer_satalite)
me_sphere_003.use_remesh_preserve_volume = False
me_sphere_003.use_remesh_preserve_attributes = False
me_sphere_003.use_mirror_vertex_groups = False
me_sphere_003.update()
me_sphere_002 = bpy.data.meshes.new('Sphere.002')
me_sphere_002.from_pydata([(1.249e-08, 0.1951, 0.9808), (8.975e-09, 0.7071, 0.7071), (7.036e-09, 0.8315, 0.5556), (4.826e-09, 0.9239, 0.3827), (2.431e-09, 0.9808, 0.1951), (-5.792e-11, 1.0, 6.805e-08), (-2.544e-09, 0.9808, -0.1951), (-4.933e-09, 0.9239, -0.3827), (-7.132e-09, 0.8315, -0.5556), (-9.057e-09, 0.7071, -0.7071), (-1.063e-08, 0.5556, -0.8315), (-1.18e-08, 0.3827, -0.9239), (-1.252e-08, 0.1951, -0.9808), (0.07466, 0.1802, 0.9808), (0.1464, 0.3536, 0.9239), (0.2126, 0.5133, 0.8315), (0.2706, 0.6533, 0.7071), (0.3182, 0.7682, 0.5556), (0.3536, 0.8536, 0.3827), (0.3753, 0.9061, 0.1951), (0.3827, 0.9239, 7.346e-08), (0.3753, 0.9061, -0.1951), (0.3536, 0.8536, -0.3827), (0.3182, 0.7682, -0.5556), (0.2706, 0.6533, -0.7071), (0.2126, 0.5133, -0.8315), (0.1464, 0.3536, -0.9239), (0.07466, 0.1802, -0.9808), (0.1379, 0.1379, 0.9808), (0.2706, 0.2706, 0.9239), (0.3928, 0.3928, 0.8315), (0.5, 0.5, 0.7071), (0.5879, 0.5879, 0.5556), (0.6533, 0.6533, 0.3827), (0.6935, 0.6935, 0.1951), (0.7071, 0.7071, 7.918e-08), (0.6935, 0.6935, -0.1951), (0.6533, 0.6533, -0.3827), (0.5879, 0.5879, -0.5556), (0.5, 0.5, -0.7071), (0.3928, 0.3928, -0.8315), (0.2706, 0.2706, -0.9239), (0.1379, 0.1379, -0.9808), (0.1802, 0.07466, 0.9808), (0.3536, 0.1464, 0.9239), (0.5133, 0.2126, 0.8315), (0.6533, 0.2706, 0.7071), (0.7682, 0.3182, 0.5556), (0.8536, 0.3536, 0.3827), (0.9061, 0.3753, 0.1951), (0.9239, 0.3827, 8.435e-08), (0.9061, 0.3753, -0.1951), (0.8536, 0.3536, -0.3827), (0.7682, 0.3182, -0.5556), (0.6533, 0.2706, -0.7071), (0.5133, 0.2126, -0.8315), (0.3536, 0.1464, -0.9239), (0.1802, 0.07466, -0.9808), (0.1951, -3.45e-07, 0.9808), (0.3827, -3.822e-07, 0.9239), (0.5556, -3.821e-07, 0.8315), (0.7071, -3.969e-07, 0.7071), (0.8315, -4.117e-07, 0.5556), (0.9239, -3.818e-07, 0.3827), (0.9808, -3.818e-07, 0.1951), (1.0, -4.414e-07, 8.816e-08), (0.9808, -3.818e-07, -0.1951), (0.9239, -4.414e-07, -0.3827), (0.8315, -4.117e-07, -0.5556), (0.7071, -3.969e-07, -0.7071), (0.5556, -3.821e-07, -0.8315), (0.3827, -3.971e-07, -0.9239), (0.1951, -3.45e-07, -0.9808), (0.1802, -0.07466, 0.9808), (0.3536, -0.1464, 0.9239), (0.5133, -0.2126, 0.8315), (0.6533, -0.2706, 0.7071), (0.7682, -0.3182, 0.5556), (0.8536, -0.3536, 0.3827), (0.9061, -0.3753, 0.1951), (0.9239, -0.3827, 9.005e-08), (0.9061, -0.3753, -0.1951), (0.8536, -0.3536, -0.3827), (0.7682, -0.3182, -0.5556), (0.6533, -0.2706, -0.7071), (0.5133, -0.2126, -0.8315), (0.3536, -0.1464, -0.9239), (0.1802, -0.07466, -0.9808), (0.1379, -0.138, 0.9808), (0.2706, -0.2706, 0.9239), (0.3928, -0.3928, 0.8315), (0.5, -0.5, 0.7071), (0.5879, -0.5879, 0.5556), (0.6533, -0.6533, 0.3827), (0.6935, -0.6935, 0.1951), (0.7071, -0.7071, 8.972e-08), (0.6935, -0.6935, -0.1951), (0.6533, -0.6533, -0.3827), (0.5879, -0.5879, -0.5556), (0.5, -0.5, -0.7071), (0.3928, -0.3928, -0.8315), (0.2706, -0.2706, -0.9239), (0.1379, -0.138, -0.9808), (0.07466, -0.1802, 0.9808), (0.1464, -0.3536, 0.9239), (0.2126, -0.5133, 0.8315), (0.2706, -0.6533, 0.7071), (0.3182, -0.7682, 0.5556), (0.3536, -0.8536, 0.3827), (0.3753, -0.9061, 0.1951), (0.3827, -0.9239, 8.723e-08), (0.3753, -0.9061, -0.1951), (0.3536, -0.8536, -0.3827), (0.3182, -0.7682, -0.5556), (0.2706, -0.6533, -0.7071), (0.2126, -0.5133, -0.8315), (0.1464, -0.3536, -0.9239), (0.07466, -0.1802, -0.9808), (-5.65e-08, -0.1951, 0.9808), (-1.019e-07, -0.3827, 0.9239), (-1.329e-07, -0.5556, 0.8315), (-7.487e-08, -0.7071, 0.7071), (-2.258e-07, -0.8315, 0.5556), (-1.982e-07, -0.9239, 0.3827), (-1.41e-07, -0.9808, 0.1951), (-2.329e-07, -1.0, 8.295e-08), (-1.46e-07, -0.9808, -0.1951), (-2.676e-07, -0.9239, -0.3827), (-2.4e-07, -0.8315, -0.5556), (-9.29e-08, -0.7071, -0.7071), (-1.69e-07, -0.5556, -0.8315), (-1.851e-07, -0.3827, -0.9239), (-6.661e-08, -0.1951, -0.9808), (-1.275e-08, -3.258e-07, -1.0), (-0.07466, -0.1802, 0.9808), (-0.1464, -0.3536, 0.9239), (-0.2126, -0.5133, 0.8315), (-0.2706, -0.6533, 0.7071), (-0.3182, -0.7682, 0.5556), (-0.3536, -0.8536, 0.3827), (-0.3753, -0.9061, 0.1951), (-0.3827, -0.9239, 7.754e-08), (-0.3753, -0.9061, -0.1951), (-0.3536, -0.8536, -0.3827), (-0.3182, -0.7682, -0.5556), (-0.2706, -0.6533, -0.7071), (-0.2126, -0.5133, -0.8315), (-0.1464, -0.3536, -0.9239), (-0.07466, -0.1802, -0.9808), (-0.1379, -0.138, 0.9808), (-0.2706, -0.2706, 0.9239), (-0.3928, -0.3928, 0.8315), (-0.5, -0.5, 0.7071), (-0.5879, -0.5879, 0.5556), (-0.6533, -0.6533, 0.3827), (-0.6935, -0.6935, 0.1951), (-0.7071, -0.7071, 7.181e-08), (-0.6935, -0.6935, -0.1951), (-0.6533, -0.6533, -0.3827), (-0.5879, -0.5879, -0.5556), (-0.5, -0.5, -0.7071), (-0.3928, -0.3928, -0.8315), (-0.2706, -0.2706, -0.9239), (-0.1379, -0.138, -0.9808), (-2.883e-07, -4.505e-07, 1.0), (-0.1802, -0.07466, 0.9808), (-0.3536, -0.1464, 0.9239), (-0.5133, -0.2126, 0.8315), (-0.6533, -0.2706, 0.7071), (-0.7682, -0.3182, 0.5556), (-0.8536, -0.3536, 0.3827), (-0.9061, -0.3753, 0.1951), (-0.9239, -0.3827, 6.665e-08), (-0.9061, -0.3753, -0.1951), (-0.8536, -0.3536, -0.3827), (-0.7682, -0.3182, -0.5556), (-0.6533, -0.2706, -0.7071), (-0.5133, -0.2126, -0.8315), (-0.3536, -0.1464, -0.9239), (-0.1802, -0.07466, -0.9808), (-0.1951, -2.41e-07, 0.9808), (-0.3827, -1.741e-07, 0.9239), (-0.5556, -6.988e-08, 0.8315), (-0.7071, -8.489e-08, 0.7071), (-0.8315, 9.384e-08, 0.5556), (-0.9239, 3.418e-08, 0.3827), (-0.9808, -5.527e-08, 0.1951), (-1.0, 6.393e-08, 6.283e-08), (-0.9808, -5.527e-08, -0.1951), (-0.9239, 6.398e-08, -0.3827), (-0.8315, 9.384e-08, -0.5556), (-0.7071, -8.489e-08, -0.7071), (-0.5556, -6.988e-08, -0.8315), (-0.3827, -9.957e-08, -0.9239), (-0.1951, -2.634e-07, -0.9808), (-0.1802, 0.07466, 0.9808), (-0.3536, 0.1464, 0.9239), (-0.5133, 0.2126, 0.8315), (-0.6533, 0.2706, 0.7071), (-0.7682, 0.3182, 0.5556), (-0.8536, 0.3536, 0.3827), (-0.9061, 0.3753, 0.1951), (-0.9239, 0.3827, 6.095e-08), (-0.9061, 0.3753, -0.1951), (-0.8536, 0.3536, -0.3827), (-0.7682, 0.3182, -0.5556), (-0.6533, 0.2706, -0.7071), (-0.5133, 0.2126, -0.8315), (-0.3536, 0.1464, -0.9239), (-0.1802, 0.07466, -0.9808), (-0.1379, 0.1379, 0.9808), (-0.2706, 0.2706, 0.9239), (-0.3928, 0.3928, 0.8315), (-0.5, 0.5, 0.7071), (-0.5879, 0.5879, 0.5556), (-0.6533, 0.6533, 0.3827), (-0.6935, 0.6935, 0.1951), (-0.7071, 0.7071, 6.128e-08), (-0.6935, 0.6935, -0.1951), (-0.6533, 0.6533, -0.3827), (-0.5879, 0.5879, -0.5556), (-0.5, 0.5, -0.7071), (-0.3928, 0.3928, -0.8315), (-0.2706, 0.2706, -0.9239), (-0.1379, 0.1379, -0.9808), (-0.07466, 0.1802, 0.9808), (-0.1464, 0.3536, 0.9239), (-0.2126, 0.5133, 0.8315), (-0.2706, 0.6533, 0.7071), (-0.3182, 0.7682, 0.5556), (-0.3536, 0.8536, 0.3827), (-0.3753, 0.9061, 0.1951), (-0.3827, 0.9239, 6.377e-08), (-0.3753, 0.9061, -0.1951), (-0.3536, 0.8536, -0.3827), (-0.3182, 0.7682, -0.5556), (-0.2706, 0.6533, -0.7071), (-0.2126, 0.5133, -0.8315), (-0.1464, 0.3536, -0.9239), (-0.07466, 0.1802, -0.9808), (1.663e-07, 0.3827, 0.9239), (3.439e-07, 0.5556, 0.8315)], [], [(9, 8, 23, 24), (2, 1, 16, 17), (10, 9, 24, 25), (3, 2, 17, 18), (11, 10, 25, 26), (4, 3, 18, 19), (12, 11, 26, 27), (5, 4, 19, 20), (0, 164, 13), (133, 12, 27), (6, 5, 20, 21), (240, 0, 13, 14), (7, 6, 21, 22), (241, 240, 14, 15), (8, 7, 22, 23), (1, 241, 15, 16), (15, 14, 29, 30), (23, 22, 37, 38), (16, 15, 30, 31), (24, 23, 38, 39), (17, 16, 31, 32), (25, 24, 39, 40), (18, 17, 32, 33), (26, 25, 40, 41), (19, 18, 33, 34), (27, 26, 41, 42), (20, 19, 34, 35), (13, 164, 28), (133, 27, 42), (21, 20, 35, 36), (14, 13, 28, 29), (22, 21, 36, 37), (34, 33, 48, 49), (42, 41, 56, 57), (35, 34, 49, 50), (28, 164, 43), (133, 42, 57), (36, 35, 50, 51), (29, 28, 43, 44), (37, 36, 51, 52), (30, 29, 44, 45), (38, 37, 52, 53), (31, 30, 45, 46), (39, 38, 53, 54), (32, 31, 46, 47), (40, 39, 54, 55), (33, 32, 47, 48), (41, 40, 55, 56), (53, 52, 67, 68), (46, 45, 60, 61), (54, 53, 68, 69), (47, 46, 61, 62), (55, 54, 69, 70), (48, 47, 62, 63), (56, 55, 70, 71), (49, 48, 63, 64), (57, 56, 71, 72), (50, 49, 64, 65), (43, 164, 58), (133, 57, 72), (51, 50, 65, 66), (44, 43, 58, 59), (52, 51, 66, 67), (45, 44, 59, 60), (72, 71, 86, 87), (65, 64, 79, 80), (58, 164, 73), (133, 72, 87), (66, 65, 80, 81), (59, 58, 73, 74), (67, 66, 81, 82), (60, 59, 74, 75), (68, 67, 82, 83), (61, 60, 75, 76), (69, 68, 83, 84), (62, 61, 76, 77), (70, 69, 84, 85), (63, 62, 77, 78), (71, 70, 85, 86), (64, 63, 78, 79), (84, 83, 98, 99), (77, 76, 91, 92), (85, 84, 99, 100), (78, 77, 92, 93), (86, 85, 100, 101), (79, 78, 93, 94), (87, 86, 101, 102), (80, 79, 94, 95), (73, 164, 88), (133, 87, 102), (81, 80, 95, 96), (74, 73, 88, 89), (82, 81, 96, 97), (75, 74, 89, 90), (83, 82, 97, 98), (76, 75, 90, 91), (88, 164, 103), (133, 102, 117), (96, 95, 110, 111), (89, 88, 103, 104), (97, 96, 111, 112), (90, 89, 104, 105), (98, 97, 112, 113), (91, 90, 105, 106), (99, 98, 113, 114), (92, 91, 106, 107), (100, 99, 114, 115), (93, 92, 107, 108), (101, 100, 115, 116), (94, 93, 108, 109), (102, 101, 116, 117), (95, 94, 109, 110), (107, 106, 121, 122), (115, 114, 129, 130), (108, 107, 122, 123), (116, 115, 130, 131), (109, 108, 123, 124), (117, 116, 131, 132), (110, 109, 124, 125), (103, 164, 118), (133, 117, 132), (111, 110, 125, 126), (104, 103, 118, 119), (112, 111, 126, 127), (105, 104, 119, 120), (113, 112, 127, 128), (106, 105, 120, 121), (114, 113, 128, 129), (126, 125, 141, 142), (119, 118, 134, 135), (127, 126, 142, 143), (120, 119, 135, 136), (128, 127, 143, 144), (121, 120, 136, 137), (129, 128, 144, 145), (122, 121, 137, 138), (130, 129, 145, 146), (123, 122, 138, 139), (131, 130, 146, 147), (124, 123, 139, 140), (132, 131, 147, 148), (125, 124, 140, 141), (118, 164, 134), (133, 132, 148), (146, 145, 160, 161), (139, 138, 153, 154), (147, 146, 161, 162), (140, 139, 154, 155), (148, 147, 162, 163), (141, 140, 155, 156), (134, 164, 149), (133, 148, 163), (142, 141, 156, 157), (135, 134, 149, 150), (143, 142, 157, 158), (136, 135, 150, 151), (144, 143, 158, 159), (137, 136, 151, 152), (145, 144, 159, 160), (138, 137, 152, 153), (150, 149, 165, 166), (158, 157, 173, 174), (151, 150, 166, 167), (159, 158, 174, 175), (152, 151, 167, 168), (160, 159, 175, 176), (153, 152, 168, 169), (161, 160, 176, 177), (154, 153, 169, 170), (162, 161, 177, 178), (155, 154, 170, 171), (163, 162, 178, 179), (156, 155, 171, 172), (149, 164, 165), (133, 163, 179), (157, 156, 172, 173), (170, 169, 184, 185), (178, 177, 192, 193), (171, 170, 185, 186), (179, 178, 193, 194), (172, 171, 186, 187), (165, 164, 180), (133, 179, 194), (173, 172, 187, 188), (166, 165, 180, 181), (174, 173, 188, 189), (167, 166, 181, 182), (175, 174, 189, 190), (168, 167, 182, 183), (176, 175, 190, 191), (169, 168, 183, 184), (177, 176, 191, 192), (189, 188, 203, 204), (182, 181, 196, 197), (190, 189, 204, 205), (183, 182, 197, 198), (191, 190, 205, 206), (184, 183, 198, 199), (192, 191, 206, 207), (185, 184, 199, 200), (193, 192, 207, 208), (186, 185, 200, 201), (194, 193, 208, 209), (187, 186, 201, 202), (180, 164, 195), (133, 194, 209), (188, 187, 202, 203), (181, 180, 195, 196), (208, 207, 222, 223), (201, 200, 215, 216), (209, 208, 223, 224), (202, 201, 216, 217), (195, 164, 210), (133, 209, 224), (203, 202, 217, 218), (196, 195, 210, 211), (204, 203, 218, 219), (197, 196, 211, 212), (205, 204, 219, 220), (198, 197, 212, 213), (206, 205, 220, 221), (199, 198, 213, 214), (207, 206, 221, 222), (200, 199, 214, 215), (220, 219, 234, 235), (213, 212, 227, 228), (221, 220, 235, 236), (214, 213, 228, 229), (222, 221, 236, 237), (215, 214, 229, 230), (223, 222, 237, 238), (216, 215, 230, 231), (224, 223, 238, 239), (217, 216, 231, 232), (210, 164, 225), (133, 224, 239), (218, 217, 232, 233), (211, 210, 225, 226), (219, 218, 233, 234), (212, 211, 226, 227), (239, 238, 11, 12), (232, 231, 4, 5), (225, 164, 0), (133, 239, 12), (233, 232, 5, 6), (226, 225, 0, 240), (234, 233, 6, 7), (227, 226, 240, 241), (235, 234, 7, 8), (228, 227, 241, 1), (236, 235, 8, 9), (229, 228, 1, 2), (237, 236, 9, 10), (230, 229, 2, 3), (238, 237, 10, 11), (231, 230, 3, 4)])
me_sphere_002.polygons.foreach_set('use_smooth', [True] * 256)
me_sphere_002.materials.append(mat_jammer_metall)
me_sphere_002.use_remesh_preserve_volume = False
me_sphere_002.use_remesh_preserve_attributes = False
me_sphere_002.use_mirror_vertex_groups = False
me_sphere_002.update()
me_cube_002 = bpy.data.meshes.new('Cube.002')
me_cube_002.from_pydata([(-1.777, -3.769, -0.3348), (-1.777, -3.769, 0.3348), (-1.148, -3.537, -0.3348), (-1.148, -3.537, 0.3348), (-1.545, -4.397, -0.3348), (-1.545, -4.397, 0.3348), (-0.9166, -4.165, -0.3348), (-0.9166, -4.165, 0.3348), (-1.726, -2.374, -0.3348), (-1.726, -2.374, 0.3348), (-1.083, -2.561, -0.3348), (-1.083, -2.561, 0.3348), (2.017, 4.271, -0.3348), (2.017, 4.271, 0.3348), (2.489, 3.797, -0.3348), (2.489, 3.797, 0.3348), (1.057, 2.026, 0.3348), (0.5308, 2.41, 0.3348), (0.5308, 2.41, -0.3348), (1.057, 2.026, -0.3348), (-1.317, -0.7481, 0.3348), (-0.7276, -1.026, -0.3348), (-0.7276, -1.026, 0.3348), (-1.317, -0.7481, -0.3348), (-0.01921, 0.4451, 0.3348), (-0.5807, 0.7692, -0.3348), (-0.5807, 0.7692, 0.3348), (-0.01921, 0.4451, -0.3348), (-0.938, -4.107, -0.3348), (-0.938, -4.107, 0.3348), (-1.566, -4.339, -0.3348), (-1.566, -4.339, 0.3348)], [], [(1, 3, 11, 9), (28, 29, 7, 6), (6, 7, 5, 4), (30, 31, 1, 0), (28, 6, 4, 30), (29, 3, 1, 31), (17, 16, 15, 13), (2, 0, 8, 10), (3, 2, 10, 11), (0, 1, 9, 8), (19, 14, 15, 16), (17, 13, 12, 18), (12, 13, 15, 14), (18, 12, 14, 19), (25, 18, 19, 27), (26, 17, 18, 25), (27, 19, 16, 24), (26, 24, 16, 17), (9, 11, 22, 20), (10, 21, 22, 11), (9, 20, 23, 8), (8, 23, 21, 10), (20, 22, 24, 26), (21, 27, 24, 22), (20, 26, 25, 23), (23, 25, 27, 21), (7, 29, 31, 5), (2, 28, 30, 0), (4, 5, 31, 30), (2, 3, 29, 28)])
me_cube_002.polygons.foreach_set('use_smooth', [True] * 30)
me_cube_002.materials.append(mat_jammer_metall)
me_cube_002.use_remesh_preserve_volume = False
me_cube_002.use_remesh_preserve_attributes = False
me_cube_002.use_mirror_vertex_groups = False
me_cube_002.update()
me_cube_001 = bpy.data.meshes.new('Cube.001')
me_cube_001.from_pydata([(-0.2644, -0.4272, -0.3944), (-0.2644, -0.4272, 0.3944), (-0.0118, -0.1093, 0.3944), (-0.0118, -0.1093, -0.3944), (-0.3944, -0.5779, 0.3538), (-0.3594, -0.5372, 0.3944), (0.1307, 0.1627, 0.3944), (0.1523, 0.204, 0.3538), (0.3538, -0.4259, 0.3944), (0.3944, -0.4259, 0.3538), (0.3944, -0.1122, 0.3538), (0.3538, -0.1119, 0.3944), (0.3286, -0.5372, 0.3944), (0.3454, -0.5779, 0.3538), (0.3538, -0.512, 0.3944), (0.3944, -0.5289, 0.3538), (0.3538, 0.1449, 0.3944), (0.3944, 0.162, 0.3538), (0.3295, 0.1685, 0.3944), (0.3455, 0.2096, 0.3538), (-0.3598, -0.5377, -0.3944), (-0.3944, -0.5779, -0.3543), (0.1523, 0.204, -0.3543), (0.1309, 0.1632, -0.3944), (0.3944, -0.4259, -0.3543), (0.3543, -0.4259, -0.3944), (0.3543, -0.1119, -0.3944), (0.3944, -0.1122, -0.3543), (0.3543, -0.5122, -0.3944), (0.3944, -0.5289, -0.3543), (0.3454, -0.5779, -0.3543), (0.3288, -0.5377, -0.3944), (0.3297, 0.169, -0.3944), (0.3455, 0.2096, -0.3543), (0.3944, 0.162, -0.3543), (0.3543, 0.1451, -0.3944)], [], [(3, 26, 25, 0), (17, 34, 33, 19), (16, 18, 6, 2, 11), (30, 13, 4, 21), (11, 2, 1, 8), (22, 7, 19, 33), (13, 30, 29, 15), (27, 10, 9, 24), (34, 17, 10, 27), (8, 1, 5, 12, 14), (23, 32, 35, 26, 3), (24, 9, 15, 29), (0, 1, 2, 3), (0, 25, 28, 31, 20), (11, 8, 9, 10), (18, 16, 17, 19), (14, 12, 13, 15), (12, 5, 4, 13), (8, 14, 15, 9), (6, 18, 19, 7), (16, 11, 10, 17), (3, 2, 6, 7, 22, 23), (25, 26, 27, 24), (35, 32, 33, 34), (31, 28, 29, 30), (20, 31, 30, 21), (24, 29, 28, 25), (22, 33, 32, 23), (34, 27, 26, 35), (20, 21, 4, 5, 1, 0)])
me_cube_001.materials.append(mat_jammer_diffuse)
me_cube_001.use_remesh_preserve_volume = False
me_cube_001.use_remesh_preserve_attributes = False
me_cube_001.use_mirror_vertex_groups = False
me_cube_001.update()
me_sphere = bpy.data.meshes.new('Sphere')
me_sphere.from_pydata([(4.172e-08, 0.1951, 0.02624), (4.123e-08, 0.3827, -0.01935), (4.024e-08, 0.5556, -0.08919), (3.855e-08, 0.7071, -0.1748), (3.59e-08, 0.8315, -0.2656), (3.204e-08, 0.9239, -0.3503), (2.68e-08, 0.9808, -0.4181), (2.01e-08, 1.0, -0.4598), (1.199e-08, 0.9808, -0.4694), (-2.684e-08, 0.5556, -0.2174), (0.03806, 0.1913, 0.02624), (0.07466, 0.3753, -0.01935), (0.1084, 0.5449, -0.08919), (0.1379, 0.6935, -0.1748), (0.1622, 0.8155, -0.2656), (0.1802, 0.9061, -0.3503), (0.1913, 0.9619, -0.4181), (0.1951, 0.9808, -0.4598), (0.1913, 0.9619, -0.4694), (0.1802, 0.9061, -0.4451), (0.1622, 0.8155, -0.3893), (0.1379, 0.6935, -0.3095), (0.1084, 0.5449, -0.2174), (0.07466, 0.3753, -0.1286), (0.03806, 0.1913, -0.06126), (0.07466, 0.1802, 0.02624), (0.1464, 0.3536, -0.01935), (0.2126, 0.5133, -0.08919), (0.2706, 0.6533, -0.1748), (0.3182, 0.7682, -0.2656), (0.3536, 0.8536, -0.3503), (0.3753, 0.9061, -0.4181), (0.3827, 0.9239, -0.4598), (0.3753, 0.9061, -0.4694), (0.3536, 0.8536, -0.4451), (0.3182, 0.7682, -0.3893), (0.2706, 0.6533, -0.3095), (0.2126, 0.5133, -0.2174), (0.1464, 0.3536, -0.1286), (0.07466, 0.1802, -0.06126), (0.1084, 0.1622, 0.02624), (0.2126, 0.3182, -0.01935), (0.3087, 0.4619, -0.08919), (0.3928, 0.5879, -0.1748), (0.4619, 0.6913, -0.2656), (0.5133, 0.7682, -0.3503), (0.5449, 0.8155, -0.4181), (0.5556, 0.8315, -0.4598), (0.5449, 0.8155, -0.4694), (0.5133, 0.7682, -0.4451), (0.4619, 0.6913, -0.3893), (0.3928, 0.5879, -0.3095), (0.3087, 0.4619, -0.2174), (0.2126, 0.3182, -0.1286), (0.1084, 0.1622, -0.06126), (0.1379, 0.1379, 0.02624), (0.2706, 0.2706, -0.01935), (0.3928, 0.3928, -0.08919), (0.5, 0.5, -0.1748), (0.5879, 0.5879, -0.2656), (0.6533, 0.6533, -0.3503), (0.6935, 0.6935, -0.4181), (0.7071, 0.7071, -0.4598), (0.6935, 0.6935, -0.4694), (0.6533, 0.6533, -0.4451), (0.5879, 0.5879, -0.3893), (0.5, 0.5, -0.3095), (0.3928, 0.3928, -0.2174), (0.2706, 0.2706, -0.1286), (0.1379, 0.1379, -0.06126), (0.1622, 0.1084, 0.02624), (0.3182, 0.2126, -0.01935), (0.4619, 0.3087, -0.08919), (0.5879, 0.3928, -0.1748), (0.6913, 0.4619, -0.2656), (0.7682, 0.5133, -0.3503), (0.8155, 0.5449, -0.4181), (0.8315, 0.5556, -0.4598), (0.8155, 0.5449, -0.4694), (0.7682, 0.5133, -0.4451), (0.6913, 0.4619, -0.3893), (0.5879, 0.3928, -0.3095), (0.4619, 0.3087, -0.2174), (0.3182, 0.2126, -0.1286), (0.1622, 0.1084, -0.06126), (0.1802, 0.07466, 0.02624), (0.3536, 0.1464, -0.01935), (0.5133, 0.2126, -0.08919), (0.6533, 0.2706, -0.1748), (0.7682, 0.3182, -0.2656), (0.8536, 0.3536, -0.3503), (0.9061, 0.3753, -0.4181), (0.9239, 0.3827, -0.4598), (0.9061, 0.3753, -0.4694), (0.8536, 0.3536, -0.4451), (0.7682, 0.3182, -0.3893), (0.6533, 0.2706, -0.3095), (0.5133, 0.2126, -0.2174), (0.3536, 0.1464, -0.1286), (0.1802, 0.07466, -0.06126), (0.1913, 0.03806, 0.02624), (0.3753, 0.07466, -0.01935), (0.5449, 0.1084, -0.08919), (0.6935, 0.1379, -0.1748), (0.8155, 0.1622, -0.2656), (0.9061, 0.1802, -0.3503), (0.9619, 0.1913, -0.4181), (0.9808, 0.1951, -0.4598), (0.9619, 0.1913, -0.4694), (0.9061, 0.1802, -0.4451), (0.8155, 0.1622, -0.3893), (0.6935, 0.1379, -0.3095), (0.5449, 0.1084, -0.2174), (0.3753, 0.07466, -0.1286), (0.1913, 0.03806, -0.06126), (0.1951, -3.684e-07, 0.02624), (0.3827, -3.604e-07, -0.01935), (0.5556, -3.52e-07, -0.08919), (0.7071, -3.577e-07, -0.1748), (0.8315, -3.7e-07, -0.2656), (0.9239, -3.065e-07, -0.3503), (0.9808, -4.205e-07, -0.4181), (1.0, -3.989e-07, -0.4598), (0.9808, -4.057e-07, -0.4694), (0.9239, -2.325e-07, -0.4451), (0.8315, -3.268e-07, -0.3893), (0.7071, -3.018e-07, -0.3095), (0.5556, -3.147e-07, -0.2174), (0.3827, -2.695e-07, -0.1286), (0.1951, -2.678e-07, -0.06126), (0.1913, -0.03806, 0.02624), (0.3753, -0.07466, -0.01935), (0.5449, -0.1084, -0.08919), (0.6935, -0.138, -0.1748), (0.8155, -0.1622, -0.2656), (0.9061, -0.1802, -0.3503), (0.9619, -0.1913, -0.4181), (0.9808, -0.1951, -0.4598), (0.9619, -0.1913, -0.4694), (0.9061, -0.1802, -0.4451), (0.8155, -0.1622, -0.3893), (0.6935, -0.138, -0.3095), (0.5449, -0.1084, -0.2174), (0.3753, -0.07466, -0.1286), (0.1913, -0.03806, -0.06126), (0.1802, -0.07466, 0.02624), (0.3536, -0.1464, -0.01935), (0.5133, -0.2126, -0.08919), (0.6533, -0.2706, -0.1748), (0.7682, -0.3182, -0.2656), (0.8536, -0.3536, -0.3503), (0.9061, -0.3753, -0.4181), (0.9239, -0.3827, -0.4598), (0.9061, -0.3753, -0.4694), (0.8536, -0.3536, -0.4451), (0.7682, -0.3182, -0.3893), (0.6533, -0.2706, -0.3095), (0.5133, -0.2126, -0.2174), (0.3536, -0.1464, -0.1286), (0.1802, -0.07466, -0.06126), (0.1622, -0.1084, 0.02624), (0.3182, -0.2126, -0.01935), (0.4619, -0.3087, -0.08919), (0.5879, -0.3928, -0.1748), (0.6913, -0.4619, -0.2656), (0.7682, -0.5133, -0.3503), (0.8155, -0.5449, -0.4181), (0.8315, -0.5556, -0.4598), (0.8155, -0.5449, -0.4694), (0.7682, -0.5133, -0.4451), (0.6913, -0.4619, -0.3893), (0.5879, -0.3928, -0.3095), (0.4619, -0.3087, -0.2174), (0.3182, -0.2126, -0.1286), (0.1622, -0.1084, -0.06126), (0.1379, -0.138, 0.02624), (0.2706, -0.2706, -0.01935), (0.3928, -0.3928, -0.08919), (0.5, -0.5, -0.1748), (0.5879, -0.5879, -0.2656), (0.6533, -0.6533, -0.3503), (0.6935, -0.6935, -0.4181), (0.7071, -0.7071, -0.4598), (0.6935, -0.6935, -0.4694), (0.6533, -0.6533, -0.4451), (0.5879, -0.5879, -0.3893), (0.5, -0.5, -0.3095), (0.3928, -0.3928, -0.2174), (0.2706, -0.2706, -0.1286), (0.1379, -0.1379, -0.06126), (0.1084, -0.1622, 0.02624), (0.2126, -0.3182, -0.01935), (0.3087, -0.4619, -0.08919), (0.3928, -0.5879, -0.1748), (0.4619, -0.6913, -0.2656), (0.5133, -0.7682, -0.3503), (0.5449, -0.8155, -0.4181), (0.5556, -0.8315, -0.4598), (0.5449, -0.8155, -0.4694), (0.5133, -0.7682, -0.4451), (0.4619, -0.6913, -0.3893), (0.3928, -0.5879, -0.3095), (0.3087, -0.4619, -0.2174), (0.2126, -0.3182, -0.1286), (0.1084, -0.1622, -0.06126), (-4.22e-08, -2.836e-07, -0.03457), (0.07466, -0.1802, 0.02624), (0.1464, -0.3536, -0.01935), (0.2126, -0.5133, -0.08919), (0.2706, -0.6533, -0.1748), (0.3182, -0.7682, -0.2656), (0.3536, -0.8536, -0.3503), (0.3753, -0.9061, -0.4181), (0.3827, -0.9239, -0.4598), (0.3753, -0.9061, -0.4694), (0.3536, -0.8536, -0.4451), (0.3182, -0.7682, -0.3893), (0.2706, -0.6533, -0.3095), (0.2126, -0.5133, -0.2174), (0.1464, -0.3536, -0.1286), (0.07466, -0.1802, -0.06126), (0.03806, -0.1913, 0.02624), (0.07466, -0.3753, -0.01935), (0.1084, -0.5449, -0.08919), (0.1379, -0.6935, -0.1748), (0.1622, -0.8155, -0.2656), (0.1802, -0.9061, -0.3503), (0.1913, -0.9619, -0.4181), (0.1951, -0.9808, -0.4598), (0.1913, -0.9619, -0.4694), (0.1802, -0.9061, -0.4451), (0.1622, -0.8155, -0.3893), (0.1379, -0.6935, -0.3095), (0.1084, -0.5449, -0.2174), (0.07466, -0.3753, -0.1286), (0.03806, -0.1913, -0.06126), (3.451e-08, -0.1951, 0.02624), (8.245e-08, -0.3827, -0.01935), (6.656e-08, -0.5556, -0.08919), (1.271e-08, -0.7071, -0.1748), (-4.955e-08, -0.8315, -0.2656), (9.561e-08, -0.9239, -0.3503), (-5.864e-08, -0.9808, -0.4181), (-8.025e-08, -1.0, -0.4598), (-7.345e-08, -0.9808, -0.4694), (6.63e-08, -0.9239, -0.4451), (-9.271e-08, -0.8315, -0.3893), (-4.322e-08, -0.7071, -0.3095), (-3.778e-08, -0.5556, -0.2174), (-3.08e-08, -0.3827, -0.1286), (-3.623e-08, -0.1951, -0.06126), (-0.03806, -0.1913, 0.02624), (-0.07466, -0.3753, -0.01935), (-0.1084, -0.5449, -0.08919), (-0.1379, -0.6935, -0.1748), (-0.1622, -0.8155, -0.2656), (-0.1802, -0.9061, -0.3503), (-0.1913, -0.9619, -0.4181), (-0.1951, -0.9808, -0.4598), (-0.1913, -0.9619, -0.4694), (-0.1802, -0.9061, -0.4451), (-0.1622, -0.8155, -0.3893), (-0.1379, -0.6935, -0.3095), (-0.1084, -0.5449, -0.2174), (-0.07466, -0.3753, -0.1286), (-0.03806, -0.1913, -0.06126), (-0.07466, -0.1802, 0.02624), (-0.1464, -0.3536, -0.01935), (-0.2126, -0.5133, -0.08919), (-0.2706, -0.6533, -0.1748), (-0.3182, -0.7682, -0.2656), (-0.3536, -0.8536, -0.3503), (-0.3753, -0.9061, -0.4181), (-0.3827, -0.9239, -0.4598), (-0.3753, -0.9061, -0.4694), (-0.3536, -0.8536, -0.4451), (-0.3182, -0.7682, -0.3893), (-0.2706, -0.6533, -0.3095), (-0.2126, -0.5133, -0.2174), (-0.1464, -0.3536, -0.1286), (-0.07466, -0.1802, -0.06126), (-0.1084, -0.1622, 0.02624), (-0.2126, -0.3182, -0.01935), (-0.3087, -0.4619, -0.08919), (-0.3928, -0.5879, -0.1748), (-0.4619, -0.6913, -0.2656), (-0.5133, -0.7682, -0.3503), (-0.5449, -0.8155, -0.4181), (-0.5556, -0.8315, -0.4598), (-0.5449, -0.8155, -0.4694), (-0.5133, -0.7682, -0.4451), (-0.4619, -0.6913, -0.3893), (-0.3928, -0.5879, -0.3095), (-0.3087, -0.4619, -0.2174), (-0.2126, -0.3182, -0.1286), (-0.1084, -0.1622, -0.06126), (-1.885e-07, -5.981e-07, 0.04207), (-0.1379, -0.138, 0.02624), (-0.2706, -0.2706, -0.01935), (-0.3928, -0.3928, -0.08919), (-0.5, -0.5, -0.1748), (-0.5879, -0.5879, -0.2656), (-0.6533, -0.6533, -0.3503), (-0.6935, -0.6935, -0.4181), (-0.7071, -0.7071, -0.4598), (-0.6935, -0.6935, -0.4694), (-0.6533, -0.6533, -0.4451), (-0.5879, -0.5879, -0.3893), (-0.5, -0.5, -0.3095), (-0.3928, -0.3928, -0.2174), (-0.2706, -0.2706, -0.1286), (-0.1379, -0.1379, -0.06126), (-0.1622, -0.1084, 0.02624), (-0.3182, -0.2126, -0.01935), (-0.4619, -0.3087, -0.08919), (-0.5879, -0.3928, -0.1748), (-0.6913, -0.4619, -0.2656), (-0.7682, -0.5133, -0.3503), (-0.8155, -0.5449, -0.4181), (-0.8315, -0.5556, -0.4598), (-0.8155, -0.5449, -0.4694), (-0.7682, -0.5133, -0.4451), (-0.6913, -0.4619, -0.3893), (-0.5879, -0.3928, -0.3095), (-0.4619, -0.3087, -0.2174), (-0.3182, -0.2126, -0.1286), (-0.1622, -0.1084, -0.06126), (-0.1802, -0.07466, 0.02624), (-0.3536, -0.1464, -0.01935), (-0.5133, -0.2126, -0.08919), (-0.6533, -0.2706, -0.1748), (-0.7682, -0.3182, -0.2656), (-0.8536, -0.3536, -0.3503), (-0.9061, -0.3753, -0.4181), (-0.9239, -0.3827, -0.4598), (-0.9061, -0.3753, -0.4694), (-0.8536, -0.3536, -0.4451), (-0.7682, -0.3182, -0.3893), (-0.6533, -0.2706, -0.3095), (-0.5133, -0.2126, -0.2174), (-0.3536, -0.1464, -0.1286), (-0.1802, -0.07466, -0.06126), (-0.1913, -0.03806, 0.02624), (-0.3753, -0.07466, -0.01935), (-0.5449, -0.1084, -0.08919), (-0.6935, -0.1379, -0.1748), (-0.8155, -0.1622, -0.2656), (-0.9061, -0.1802, -0.3503), (-0.9619, -0.1913, -0.4181), (-0.9808, -0.1951, -0.4598), (-0.9619, -0.1913, -0.4694), (-0.9061, -0.1802, -0.4451), (-0.8155, -0.1622, -0.3893), (-0.6935, -0.1379, -0.3095), (-0.5449, -0.1084, -0.2174), (-0.3753, -0.07466, -0.1286), (-0.1913, -0.03806, -0.06126), (-0.1951, -3.535e-07, 0.02624), (-0.3827, -3.232e-07, -0.01935), (-0.5556, -3.222e-07, -0.08919), (-0.7071, -2.236e-07, -0.1748), (-0.8315, -1.763e-07, -0.2656), (-0.9239, -3.512e-07, -0.3503), (-0.9808, -1.225e-07, -0.4181), (-1.0, -1.605e-07, -0.4598), (-0.9808, -1.077e-07, -0.4694), (-0.9239, -3.219e-07, -0.4451), (-0.8315, -1.331e-07, -0.3893), (-0.7071, -1.677e-07, -0.3095), (-0.5556, -2.327e-07, -0.2174), (-0.3827, -2.174e-07, -0.1286), (-0.1951, -2.753e-07, -0.06126), (-0.1913, 0.03806, 0.02624), (-0.3753, 0.07466, -0.01935), (-0.5449, 0.1084, -0.08919), (-0.6935, 0.1379, -0.1748), (-0.8155, 0.1622, -0.2656), (-0.9061, 0.1802, -0.3503), (-0.9619, 0.1913, -0.4181), (-0.9808, 0.1951, -0.4598), (-0.9619, 0.1913, -0.4694), (-0.9061, 0.1802, -0.4451), (-0.8155, 0.1622, -0.3893), (-0.6935, 0.1379, -0.3095), (-0.5449, 0.1084, -0.2174), (-0.3753, 0.07466, -0.1286), (-0.1913, 0.03806, -0.06126), (-0.1802, 0.07466, 0.02624), (-0.3536, 0.1464, -0.01935), (-0.5133, 0.2126, -0.08919), (-0.6533, 0.2706, -0.1748), (-0.7682, 0.3182, -0.2656), (-0.8536, 0.3536, -0.3503), (-0.9061, 0.3753, -0.4181), (-0.9239, 0.3827, -0.4598), (-0.9061, 0.3753, -0.4694), (-0.8536, 0.3536, -0.4451), (-0.7682, 0.3182, -0.3893), (-0.6533, 0.2706, -0.3095), (-0.5133, 0.2126, -0.2174), (-0.3536, 0.1464, -0.1286), (-0.1802, 0.07466, -0.06126), (-0.1622, 0.1084, 0.02624), (-0.3182, 0.2126, -0.01935), (-0.4619, 0.3087, -0.08919), (-0.5879, 0.3928, -0.1748), (-0.6913, 0.4619, -0.2656), (-0.7682, 0.5133, -0.3503), (-0.8155, 0.5449, -0.4181), (-0.8315, 0.5556, -0.4598), (-0.8155, 0.5449, -0.4694), (-0.7682, 0.5133, -0.4451), (-0.6913, 0.4619, -0.3893), (-0.5879, 0.3928, -0.3095), (-0.4619, 0.3087, -0.2174), (-0.3182, 0.2126, -0.1286), (-0.1622, 0.1084, -0.06126), (-0.1379, 0.1379, 0.02624), (-0.2706, 0.2706, -0.01935), (-0.3928, 0.3928, -0.08919), (-0.5, 0.5, -0.1748), (-0.5879, 0.5879, -0.2656), (-0.6533, 0.6533, -0.3503), (-0.6935, 0.6935, -0.4181), (-0.7071, 0.7071, -0.4598), (-0.6935, 0.6935, -0.4694), (-0.6533, 0.6533, -0.4451), (-0.5879, 0.5879, -0.3893), (-0.5, 0.5, -0.3095), (-0.3928, 0.3928, -0.2174), (-0.2706, 0.2706, -0.1286), (-0.1379, 0.1379, -0.06126), (-0.1084, 0.1622, 0.02624), (-0.2126, 0.3182, -0.01935), (-0.3087, 0.4619, -0.08919), (-0.3928, 0.5879, -0.1748), (-0.4619, 0.6913, -0.2656), (-0.5133, 0.7682, -0.3503), (-0.5449, 0.8155, -0.4181), (-0.5556, 0.8315, -0.4598), (-0.5449, 0.8155, -0.4694), (-0.5133, 0.7682, -0.4451), (-0.4619, 0.6913, -0.3893), (-0.3928, 0.5879, -0.3095), (-0.3087, 0.4619, -0.2174), (-0.2126, 0.3182, -0.1286), (-0.1084, 0.1622, -0.06126), (-0.07466, 0.1802, 0.02624), (-0.1464, 0.3536, -0.01935), (-0.2126, 0.5133, -0.08919), (-0.2706, 0.6533, -0.1748), (-0.3182, 0.7682, -0.2656), (-0.3536, 0.8536, -0.3503), (-0.3753, 0.9061, -0.4181), (-0.3827, 0.9239, -0.4598), (-0.3753, 0.9061, -0.4694), (-0.3536, 0.8536, -0.4451), (-0.3182, 0.7682, -0.3893), (-0.2706, 0.6533, -0.3095), (-0.2126, 0.5133, -0.2174), (-0.1464, 0.3536, -0.1286), (-0.07466, 0.1802, -0.06126), (-0.03806, 0.1913, 0.02624), (-0.07466, 0.3753, -0.01935), (-0.1084, 0.5449, -0.08919), (-0.1379, 0.6935, -0.1748), (-0.1622, 0.8155, -0.2656), (-0.1802, 0.9061, -0.3503), (-0.1913, 0.9619, -0.4181), (-0.1951, 0.9808, -0.4598), (-0.1913, 0.9619, -0.4694), (-0.1802, 0.9061, -0.4451), (-0.1622, 0.8155, -0.3893), (-0.1379, 0.6935, -0.3095), (-0.1084, 0.5449, -0.2174), (-0.07466, 0.3753, -0.1286), (-0.03806, 0.1913, -0.06126), (6.63e-08, 0.9239, -0.4451), (2.649e-07, 0.8315, -0.3893), (1.356e-07, 0.7071, -0.3095), (4.371e-08, 0.3827, -0.1286), (-2.505e-08, 0.1951, -0.06126)], [], [(3, 2, 12, 13), (479, 478, 20, 21), (4, 3, 13, 14), (9, 479, 21, 22), (5, 4, 14, 15), (480, 9, 22, 23), (6, 5, 15, 16), (481, 480, 23, 24), (7, 6, 16, 17), (0, 296, 10), (205, 481, 24), (8, 7, 17, 18), (1, 0, 10, 11), (477, 8, 18, 19), (2, 1, 11, 12), (478, 477, 19, 20), (12, 11, 26, 27), (20, 19, 34, 35), (13, 12, 27, 28), (21, 20, 35, 36), (14, 13, 28, 29), (22, 21, 36, 37), (15, 14, 29, 30), (23, 22, 37, 38), (16, 15, 30, 31), (24, 23, 38, 39), (17, 16, 31, 32), (10, 296, 25), (205, 24, 39), (18, 17, 32, 33), (11, 10, 25, 26), (19, 18, 33, 34), (31, 30, 45, 46), (39, 38, 53, 54), (32, 31, 46, 47), (25, 296, 40), (205, 39, 54), (33, 32, 47, 48), (26, 25, 40, 41), (34, 33, 48, 49), (27, 26, 41, 42), (35, 34, 49, 50), (28, 27, 42, 43), (36, 35, 50, 51), (29, 28, 43, 44), (37, 36, 51, 52), (30, 29, 44, 45), (38, 37, 52, 53), (50, 49, 64, 65), (43, 42, 57, 58), (51, 50, 65, 66), (44, 43, 58, 59), (52, 51, 66, 67), (45, 44, 59, 60), (53, 52, 67, 68), (46, 45, 60, 61), (54, 53, 68, 69), (47, 46, 61, 62), (40, 296, 55), (205, 54, 69), (48, 47, 62, 63), (41, 40, 55, 56), (49, 48, 63, 64), (42, 41, 56, 57), (69, 68, 83, 84), (62, 61, 76, 77), (55, 296, 70), (205, 69, 84), (63, 62, 77, 78), (56, 55, 70, 71), (64, 63, 78, 79), (57, 56, 71, 72), (65, 64, 79, 80), (58, 57, 72, 73), (66, 65, 80, 81), (59, 58, 73, 74), (67, 66, 81, 82), (60, 59, 74, 75), (68, 67, 82, 83), (61, 60, 75, 76), (73, 72, 87, 88), (81, 80, 95, 96), (74, 73, 88, 89), (82, 81, 96, 97), (75, 74, 89, 90), (83, 82, 97, 98), (76, 75, 90, 91), (84, 83, 98, 99), (77, 76, 91, 92), (70, 296, 85), (205, 84, 99), (78, 77, 92, 93), (71, 70, 85, 86), (79, 78, 93, 94), (72, 71, 86, 87), (80, 79, 94, 95), (92, 91, 106, 107), (85, 296, 100), (205, 99, 114), (93, 92, 107, 108), (86, 85, 100, 101), (94, 93, 108, 109), (87, 86, 101, 102), (95, 94, 109, 110), (88, 87, 102, 103), (96, 95, 110, 111), (89, 88, 103, 104), (97, 96, 111, 112), (90, 89, 104, 105), (98, 97, 112, 113), (91, 90, 105, 106), (99, 98, 113, 114), (111, 110, 125, 126), (104, 103, 118, 119), (112, 111, 126, 127), (105, 104, 119, 120), (113, 112, 127, 128), (106, 105, 120, 121), (114, 113, 128, 129), (107, 106, 121, 122), (100, 296, 115), (205, 114, 129), (108, 107, 122, 123), (101, 100, 115, 116), (109, 108, 123, 124), (102, 101, 116, 117), (110, 109, 124, 125), (103, 102, 117, 118), (205, 129, 144), (123, 122, 137, 138), (116, 115, 130, 131), (124, 123, 138, 139), (117, 116, 131, 132), (125, 124, 139, 140), (118, 117, 132, 133), (126, 125, 140, 141), (119, 118, 133, 134), (127, 126, 141, 142), (120, 119, 134, 135), (128, 127, 142, 143), (121, 120, 135, 136), (129, 128, 143, 144), (122, 121, 136, 137), (115, 296, 130), (142, 141, 156, 157), (135, 134, 149, 150), (143, 142, 157, 158), (136, 135, 150, 151), (144, 143, 158, 159), (137, 136, 151, 152), (130, 296, 145), (205, 144, 159), (138, 137, 152, 153), (131, 130, 145, 146), (139, 138, 153, 154), (132, 131, 146, 147), (140, 139, 154, 155), (133, 132, 147, 148), (141, 140, 155, 156), (134, 133, 148, 149), (146, 145, 160, 161), (154, 153, 168, 169), (147, 146, 161, 162), (155, 154, 169, 170), (148, 147, 162, 163), (156, 155, 170, 171), (149, 148, 163, 164), (157, 156, 171, 172), (150, 149, 164, 165), (158, 157, 172, 173), (151, 150, 165, 166), (159, 158, 173, 174), (152, 151, 166, 167), (145, 296, 160), (205, 159, 174), (153, 152, 167, 168), (165, 164, 179, 180), (173, 172, 187, 188), (166, 165, 180, 181), (174, 173, 188, 189), (167, 166, 181, 182), (160, 296, 175), (205, 174, 189), (168, 167, 182, 183), (161, 160, 175, 176), (169, 168, 183, 184), (162, 161, 176, 177), (170, 169, 184, 185), (163, 162, 177, 178), (171, 170, 185, 186), (164, 163, 178, 179), (172, 171, 186, 187), (184, 183, 198, 199), (177, 176, 191, 192), (185, 184, 199, 200), (178, 177, 192, 193), (186, 185, 200, 201), (179, 178, 193, 194), (187, 186, 201, 202), (180, 179, 194, 195), (188, 187, 202, 203), (181, 180, 195, 196), (189, 188, 203, 204), (182, 181, 196, 197), (175, 296, 190), (205, 189, 204), (183, 182, 197, 198), (176, 175, 190, 191), (203, 202, 218, 219), (196, 195, 211, 212), (204, 203, 219, 220), (197, 196, 212, 213), (190, 296, 206), (205, 204, 220), (198, 197, 213, 214), (191, 190, 206, 207), (199, 198, 214, 215), (192, 191, 207, 208), (200, 199, 215, 216), (193, 192, 208, 209), (201, 200, 216, 217), (194, 193, 209, 210), (202, 201, 217, 218), (195, 194, 210, 211), (208, 207, 222, 223), (216, 215, 230, 231), (209, 208, 223, 224), (217, 216, 231, 232), (210, 209, 224, 225), (218, 217, 232, 233), (211, 210, 225, 226), (219, 218, 233, 234), (212, 211, 226, 227), (220, 219, 234, 235), (213, 212, 227, 228), (206, 296, 221), (205, 220, 235), (214, 213, 228, 229), (207, 206, 221, 222), (215, 214, 229, 230), (227, 226, 241, 242), (235, 234, 249, 250), (228, 227, 242, 243), (221, 296, 236), (205, 235, 250), (229, 228, 243, 244), (222, 221, 236, 237), (230, 229, 244, 245), (223, 222, 237, 238), (231, 230, 245, 246), (224, 223, 238, 239), (232, 231, 246, 247), (225, 224, 239, 240), (233, 232, 247, 248), (226, 225, 240, 241), (234, 233, 248, 249), (246, 245, 260, 261), (239, 238, 253, 254), (247, 246, 261, 262), (240, 239, 254, 255), (248, 247, 262, 263), (241, 240, 255, 256), (249, 248, 263, 264), (242, 241, 256, 257), (250, 249, 264, 265), (243, 242, 257, 258), (236, 296, 251), (205, 250, 265), (244, 243, 258, 259), (237, 236, 251, 252), (245, 244, 259, 260), (238, 237, 252, 253), (265, 264, 279, 280), (258, 257, 272, 273), (251, 296, 266), (205, 265, 280), (259, 258, 273, 274), (252, 251, 266, 267), (260, 259, 274, 275), (253, 252, 267, 268), (261, 260, 275, 276), (254, 253, 268, 269), (262, 261, 276, 277), (255, 254, 269, 270), (263, 262, 277, 278), (256, 255, 270, 271), (264, 263, 278, 279), (257, 256, 271, 272), (277, 276, 291, 292), (270, 269, 284, 285), (278, 277, 292, 293), (271, 270, 285, 286), (279, 278, 293, 294), (272, 271, 286, 287), (280, 279, 294, 295), (273, 272, 287, 288), (266, 296, 281), (205, 280, 295), (274, 273, 288, 289), (267, 266, 281, 282), (275, 274, 289, 290), (268, 267, 282, 283), (276, 275, 290, 291), (269, 268, 283, 284), (281, 296, 297), (205, 295, 311), (289, 288, 304, 305), (282, 281, 297, 298), (290, 289, 305, 306), (283, 282, 298, 299), (291, 290, 306, 307), (284, 283, 299, 300), (292, 291, 307, 308), (285, 284, 300, 301), (293, 292, 308, 309), (286, 285, 301, 302), (294, 293, 309, 310), (287, 286, 302, 303), (295, 294, 310, 311), (288, 287, 303, 304), (301, 300, 315, 316), (309, 308, 323, 324), (302, 301, 316, 317), (310, 309, 324, 325), (303, 302, 317, 318), (311, 310, 325, 326), (304, 303, 318, 319), (297, 296, 312), (205, 311, 326), (305, 304, 319, 320), (298, 297, 312, 313), (306, 305, 320, 321), (299, 298, 313, 314), (307, 306, 321, 322), (300, 299, 314, 315), (308, 307, 322, 323), (320, 319, 334, 335), (313, 312, 327, 328), (321, 320, 335, 336), (314, 313, 328, 329), (322, 321, 336, 337), (315, 314, 329, 330), (323, 322, 337, 338), (316, 315, 330, 331), (324, 323, 338, 339), (317, 316, 331, 332), (325, 324, 339, 340), (318, 317, 332, 333), (326, 325, 340, 341), (319, 318, 333, 334), (312, 296, 327), (205, 326, 341), (339, 338, 353, 354), (332, 331, 346, 347), (340, 339, 354, 355), (333, 332, 347, 348), (341, 340, 355, 356), (334, 333, 348, 349), (327, 296, 342), (205, 341, 356), (335, 334, 349, 350), (328, 327, 342, 343), (336, 335, 350, 351), (329, 328, 343, 344), (337, 336, 351, 352), (330, 329, 344, 345), (338, 337, 352, 353), (331, 330, 345, 346), (343, 342, 357, 358), (351, 350, 365, 366), (344, 343, 358, 359), (352, 351, 366, 367), (345, 344, 359, 360), (353, 352, 367, 368), (346, 345, 360, 361), (354, 353, 368, 369), (347, 346, 361, 362), (355, 354, 369, 370), (348, 347, 362, 363), (356, 355, 370, 371), (349, 348, 363, 364), (342, 296, 357), (205, 356, 371), (350, 349, 364, 365), (362, 361, 376, 377), (370, 369, 384, 385), (363, 362, 377, 378), (371, 370, 385, 386), (364, 363, 378, 379), (357, 296, 372), (205, 371, 386), (365, 364, 379, 380), (358, 357, 372, 373), (366, 365, 380, 381), (359, 358, 373, 374), (367, 366, 381, 382), (360, 359, 374, 375), (368, 367, 382, 383), (361, 360, 375, 376), (369, 368, 383, 384), (381, 380, 395, 396), (374, 373, 388, 389), (382, 381, 396, 397), (375, 374, 389, 390), (383, 382, 397, 398), (376, 375, 390, 391), (384, 383, 398, 399), (377, 376, 391, 392), (385, 384, 399, 400), (378, 377, 392, 393), (386, 385, 400, 401), (379, 378, 393, 394), (372, 296, 387), (205, 386, 401), (380, 379, 394, 395), (373, 372, 387, 388), (400, 399, 414, 415), (393, 392, 407, 408), (401, 400, 415, 416), (394, 393, 408, 409), (387, 296, 402), (205, 401, 416), (395, 394, 409, 410), (388, 387, 402, 403), (396, 395, 410, 411), (389, 388, 403, 404), (397, 396, 411, 412), (390, 389, 404, 405), (398, 397, 412, 413), (391, 390, 405, 406), (399, 398, 413, 414), (392, 391, 406, 407), (412, 411, 426, 427), (405, 404, 419, 420), (413, 412, 427, 428), (406, 405, 420, 421), (414, 413, 428, 429), (407, 406, 421, 422), (415, 414, 429, 430), (408, 407, 422, 423), (416, 415, 430, 431), (409, 408, 423, 424), (402, 296, 417), (205, 416, 431), (410, 409, 424, 425), (403, 402, 417, 418), (411, 410, 425, 426), (404, 403, 418, 419), (431, 430, 445, 446), (424, 423, 438, 439), (417, 296, 432), (205, 431, 446), (425, 424, 439, 440), (418, 417, 432, 433), (426, 425, 440, 441), (419, 418, 433, 434), (427, 426, 441, 442), (420, 419, 434, 435), (428, 427, 442, 443), (421, 420, 435, 436), (429, 428, 443, 444), (422, 421, 436, 437), (430, 429, 444, 445), (423, 422, 437, 438), (435, 434, 449, 450), (443, 442, 457, 458), (436, 435, 450, 451), (444, 443, 458, 459), (437, 436, 451, 452), (445, 444, 459, 460), (438, 437, 452, 453), (446, 445, 460, 461), (439, 438, 453, 454), (432, 296, 447), (205, 446, 461), (440, 439, 454, 455), (433, 432, 447, 448), (441, 440, 455, 456), (434, 433, 448, 449), (442, 441, 456, 457), (454, 453, 468, 469), (447, 296, 462), (205, 461, 476), (455, 454, 469, 470), (448, 447, 462, 463), (456, 455, 470, 471), (449, 448, 463, 464), (457, 456, 471, 472), (450, 449, 464, 465), (458, 457, 472, 473), (451, 450, 465, 466), (459, 458, 473, 474), (452, 451, 466, 467), (460, 459, 474, 475), (453, 452, 467, 468), (461, 460, 475, 476), (473, 472, 478, 479), (466, 465, 3, 4), (474, 473, 479, 9), (467, 466, 4, 5), (475, 474, 9, 480), (468, 467, 5, 6), (476, 475, 480, 481), (469, 468, 6, 7), (462, 296, 0), (205, 476, 481), (470, 469, 7, 8), (463, 462, 0, 1), (471, 470, 8, 477), (464, 463, 1, 2), (472, 471, 477, 478), (465, 464, 2, 3)])
me_sphere.polygons.foreach_set('use_smooth', [True] * 512)
me_sphere.materials.append(mat_jammer_satalite)
me_sphere.use_remesh_preserve_volume = False
me_sphere.use_remesh_preserve_attributes = False
me_sphere.use_mirror_vertex_groups = False
me_sphere.update()
me_cylinder = bpy.data.meshes.new('Cylinder')
me_cylinder.from_pydata([(0.0, 1.0, -1.0), (-1.699e-07, 0.5549, 1.0), (0.1951, 0.9808, -1.0), (0.1083, 0.5443, 1.0), (0.3827, 0.9239, -1.0), (0.2124, 0.5127, 1.0), (0.5556, 0.8315, -1.0), (0.3083, 0.4614, 1.0), (0.7071, 0.7071, -1.0), (0.3924, 0.3924, 1.0), (0.8315, 0.5556, -1.0), (0.4614, 0.3083, 1.0), (0.9239, 0.3827, -1.0), (0.5127, 0.2124, 1.0), (0.9808, 0.1951, -1.0), (0.5443, 0.1083, 1.0), (1.0, 7.55e-08, -1.0), (0.5549, 7.19e-09, 1.0), (0.9808, -0.1951, -1.0), (0.5443, -0.1083, 1.0), (0.9239, -0.3827, -1.0), (0.5127, -0.2124, 1.0), (0.8315, -0.5556, -1.0), (0.4614, -0.3083, 1.0), (0.7071, -0.7071, -1.0), (0.3924, -0.3924, 1.0), (0.5556, -0.8315, -1.0), (0.3083, -0.4614, 1.0), (0.3827, -0.9239, -1.0), (0.2124, -0.5127, 1.0), (0.1951, -0.9808, -1.0), (0.1083, -0.5443, 1.0), (-3.258e-07, -1.0, -1.0), (-1.892e-07, -0.5549, 1.0), (-0.1951, -0.9808, -1.0), (-0.1083, -0.5443, 1.0), (-0.3827, -0.9239, -1.0), (-0.2124, -0.5127, 1.0), (-0.5556, -0.8315, -1.0), (-0.3083, -0.4614, 1.0), (-0.7071, -0.7071, -1.0), (-0.3924, -0.3924, 1.0), (-0.8315, -0.5556, -1.0), (-0.4614, -0.3083, 1.0), (-0.9239, -0.3827, -1.0), (-0.5127, -0.2124, 1.0), (-0.9808, -0.1951, -1.0), (-0.5443, -0.1083, 1.0), (-1.0, 9.656e-07, -1.0), (-0.5549, 5.591e-07, 1.0), (-0.9808, 0.1951, -1.0), (-0.5443, 0.1083, 1.0), (-0.9239, 0.3827, -1.0), (-0.5127, 0.2124, 1.0), (-0.8315, 0.5556, -1.0), (-0.4614, 0.3083, 1.0), (-0.7071, 0.7071, -1.0), (-0.3924, 0.3924, 1.0), (-0.5556, 0.8315, -1.0), (-0.3083, 0.4614, 1.0), (-0.3827, 0.9239, -1.0), (-0.2124, 0.5127, 1.0), (-0.1951, 0.9808, -1.0), (-0.1083, 0.5443, 1.0), (0.0, 1.0, 0.9756), (0.1951, 0.9808, 0.9756), (0.3827, 0.9239, 0.9756), (0.5556, 0.8315, 0.9756), (0.7071, 0.7071, 0.9756), (0.8315, 0.5556, 0.9756), (0.9239, 0.3827, 0.9756), (0.9808, 0.1951, 0.9756), (1.0, 7.55e-08, 0.9756), (0.9808, -0.1951, 0.9756), (0.9239, -0.3827, 0.9756), (0.8315, -0.5556, 0.9756), (0.7071, -0.7071, 0.9756), (0.5556, -0.8315, 0.9756), (0.3827, -0.9239, 0.9756), (0.1951, -0.9808, 0.9756), (-3.258e-07, -1.0, 0.9756), (-0.1951, -0.9808, 0.9756), (-0.3827, -0.9239, 0.9756), (-0.5556, -0.8315, 0.9756), (-0.7071, -0.7071, 0.9756), (-0.8315, -0.5556, 0.9756), (-0.9239, -0.3827, 0.9756), (-0.9808, -0.1951, 0.9756), (-1.0, 9.656e-07, 0.9756), (-0.9808, 0.1951, 0.9756), (-0.9239, 0.3827, 0.9756), (-0.8315, 0.5556, 0.9756), (-0.7071, 0.7071, 0.9756), (-0.5556, 0.8315, 0.9756), (-0.3827, 0.9239, 0.9756), (-0.1951, 0.9808, 0.9756), (0.1951, 0.9808, 0.4817), (0.1951, 0.9808, -0.0122), (0.1951, 0.9808, -0.5061), (0.3827, 0.9239, 0.4817), (0.3827, 0.9239, -0.0122), (0.3827, 0.9239, -0.5061), (0.5556, 0.8315, 0.4817), (0.5556, 0.8315, -0.0122), (0.5556, 0.8315, -0.5061), (0.7071, 0.7071, 0.4817), (0.7071, 0.7071, -0.0122), (0.7071, 0.7071, -0.5061), (0.8315, 0.5556, 0.4817), (0.8315, 0.5556, -0.0122), (0.8315, 0.5556, -0.5061), (0.9239, 0.3827, 0.4817), (0.9239, 0.3827, -0.0122), (0.9239, 0.3827, -0.5061), (0.9808, 0.1951, 0.4817), (0.9808, 0.1951, -0.0122), (0.9808, 0.1951, -0.5061), (1.0, 7.55e-08, 0.4817), (1.0, 7.55e-08, -0.0122), (1.0, 7.55e-08, -0.5061), (0.9808, -0.1951, 0.4817), (0.9808, -0.1951, -0.0122), (0.9808, -0.1951, -0.5061), (0.9239, -0.3827, 0.4817), (0.9239, -0.3827, -0.0122), (0.9239, -0.3827, -0.5061), (0.8315, -0.5556, 0.4817), (0.8315, -0.5556, -0.0122), (0.8315, -0.5556, -0.5061), (0.7071, -0.7071, 0.4817), (0.7071, -0.7071, -0.0122), (0.7071, -0.7071, -0.5061), (0.5556, -0.8315, 0.4817), (0.5556, -0.8315, -0.0122), (0.5556, -0.8315, -0.5061), (0.3827, -0.9239, 0.4817), (0.3827, -0.9239, -0.0122), (0.3827, -0.9239, -0.5061), (0.1951, -0.9808, 0.4817), (0.1951, -0.9808, -0.0122), (0.1951, -0.9808, -0.5061), (-3.258e-07, -1.0, 0.4817), (-3.258e-07, -1.0, -0.0122), (-3.258e-07, -1.0, -0.5061), (-0.1951, -0.9808, 0.4817), (-0.1951, -0.9808, -0.0122), (-0.1951, -0.9808, -0.5061), (-0.3827, -0.9239, 0.4817), (-0.3827, -0.9239, -0.0122), (-0.3827, -0.9239, -0.5061), (-0.5556, -0.8315, 0.4817), (-0.5556, -0.8315, -0.0122), (-0.5556, -0.8315, -0.5061), (-0.7071, -0.7071, 0.4817), (-0.7071, -0.7071, -0.0122), (-0.7071, -0.7071, -0.5061), (-0.8315, -0.5556, 0.4817), (-0.8315, -0.5556, -0.0122), (-0.8315, -0.5556, -0.5061), (-0.9239, -0.3827, 0.4817), (-0.9239, -0.3827, -0.0122), (-0.9239, -0.3827, -0.5061), (-0.9808, -0.1951, 0.4817), (-0.9808, -0.1951, -0.0122), (-0.9808, -0.1951, -0.5061), (-1.0, 9.656e-07, 0.4817), (-1.0, 9.656e-07, -0.0122), (-1.0, 9.656e-07, -0.5061), (-0.9808, 0.1951, 0.4817), (-0.9808, 0.1951, -0.0122), (-0.9808, 0.1951, -0.5061), (-0.9239, 0.3827, 0.4817), (-0.9239, 0.3827, -0.0122), (-0.9239, 0.3827, -0.5061), (-0.8315, 0.5556, 0.4817), (-0.8315, 0.5556, -0.0122), (-0.8315, 0.5556, -0.5061), (-0.7071, 0.7071, 0.4817), (-0.7071, 0.7071, -0.0122), (-0.7071, 0.7071, -0.5061), (-0.5556, 0.8315, 0.4817), (-0.5556, 0.8315, -0.0122), (-0.5556, 0.8315, -0.5061), (-0.3827, 0.9239, 0.4817), (-0.3827, 0.9239, -0.0122), (-0.3827, 0.9239, -0.5061), (-0.1951, 0.9808, 0.4817), (-0.1951, 0.9808, -0.0122), (-0.1951, 0.9808, -0.5061), (0.0, 1.0, -0.5061), (0.0, 1.0, -0.0122), (0.0, 1.0, 0.4817), (0.1951, 0.9808, -0.9775), (0.3827, 0.9239, -0.9775), (0.5556, 0.8315, -0.9775), (0.7071, 0.7071, -0.9775), (0.8315, 0.5556, -0.9775), (0.9239, 0.3827, -0.9775), (0.9808, 0.1951, -0.9775), (1.0, 7.55e-08, -0.9775), (0.9808, -0.1951, -0.9775), (0.9239, -0.3827, -0.9775), (0.8315, -0.5556, -0.9775), (0.7071, -0.7071, -0.9775), (0.5556, -0.8315, -0.9775), (0.3827, -0.9239, -0.9775), (0.1951, -0.9808, -0.9775), (-3.258e-07, -1.0, -0.9775), (-0.1951, -0.9808, -0.9775), (-0.3827, -0.9239, -0.9775), (-0.5556, -0.8315, -0.9775), (-0.7071, -0.7071, -0.9775), (-0.8315, -0.5556, -0.9775), (-0.9239, -0.3827, -0.9775), (-0.9808, -0.1951, -0.9775), (-1.0, 9.656e-07, -0.9775), (-0.9808, 0.1951, -0.9775), (-0.9239, 0.3827, -0.9775), (-0.8315, 0.5556, -0.9775), (-0.7071, 0.7071, -0.9775), (-0.5556, 0.8315, -0.9775), (-0.3827, 0.9239, -0.9775), (-0.1951, 0.9808, -0.9775), (0.0, 1.0, -0.9775), (0.1951, 0.9808, 1.0), (0.0, 1.0, 1.0), (0.3827, 0.9239, 1.0), (0.5556, 0.8315, 1.0), (0.7071, 0.7071, 1.0), (0.8315, 0.5556, 1.0), (0.9239, 0.3827, 1.0), (0.9808, 0.1951, 1.0), (1.0, 7.55e-08, 1.0), (0.9808, -0.1951, 1.0), (0.9239, -0.3827, 1.0), (0.8315, -0.5556, 1.0), (0.7071, -0.7071, 1.0), (0.5556, -0.8315, 1.0), (0.3827, -0.9239, 1.0), (0.1951, -0.9808, 1.0), (-3.258e-07, -1.0, 1.0), (-0.1951, -0.9808, 1.0), (-0.3827, -0.9239, 1.0), (-0.5556, -0.8315, 1.0), (-0.7071, -0.7071, 1.0), (-0.8315, -0.5556, 1.0), (-0.9239, -0.3827, 1.0), (-0.9808, -0.1951, 1.0), (-1.0, 9.656e-07, 1.0), (-0.9808, 0.1951, 1.0), (-0.9239, 0.3827, 1.0), (-0.8315, 0.5556, 1.0), (-0.7071, 0.7071, 1.0), (-0.5556, 0.8315, 1.0), (-0.3827, 0.9239, 1.0), (-0.1951, 0.9808, 1.0), (0.0, 1.639e-07, 1.0)], [], [(64, 225, 224, 65), (65, 224, 226, 66), (66, 226, 227, 67), (67, 227, 228, 68), (68, 228, 229, 69), (69, 229, 230, 70), (70, 230, 231, 71), (71, 231, 232, 72), (72, 232, 233, 73), (73, 233, 234, 74), (74, 234, 235, 75), (75, 235, 236, 76), (76, 236, 237, 77), (77, 237, 238, 78), (78, 238, 239, 79), (79, 239, 240, 80), (80, 240, 241, 81), (81, 241, 242, 82), (82, 242, 243, 83), (83, 243, 244, 84), (84, 244, 245, 85), (85, 245, 246, 86), (86, 246, 247, 87), (87, 247, 248, 88), (88, 248, 249, 89), (89, 249, 250, 90), (90, 250, 251, 91), (91, 251, 252, 92), (92, 252, 253, 93), (93, 253, 254, 94), (19, 17, 256), (94, 254, 255, 95), (95, 255, 225, 64), (0, 2, 4, 6, 8, 10, 12, 14, 16, 18, 20, 22, 24, 26, 28, 30, 32, 34, 36, 38, 40, 42, 44, 46, 48, 50, 52, 54, 56, 58, 60, 62), (186, 95, 64, 191), (183, 94, 95, 186), (180, 93, 94, 183), (177, 92, 93, 180), (174, 91, 92, 177), (171, 90, 91, 174), (168, 89, 90, 171), (165, 88, 89, 168), (162, 87, 88, 165), (159, 86, 87, 162), (156, 85, 86, 159), (153, 84, 85, 156), (150, 83, 84, 153), (147, 82, 83, 150), (144, 81, 82, 147), (141, 80, 81, 144), (138, 79, 80, 141), (135, 78, 79, 138), (132, 77, 78, 135), (129, 76, 77, 132), (126, 75, 76, 129), (123, 74, 75, 126), (120, 73, 74, 123), (117, 72, 73, 120), (114, 71, 72, 117), (111, 70, 71, 114), (108, 69, 70, 111), (105, 68, 69, 108), (102, 67, 68, 105), (99, 66, 67, 102), (96, 65, 66, 99), (191, 64, 65, 96), (223, 189, 98, 192), (189, 190, 97, 98), (190, 191, 96, 97), (192, 98, 101, 193), (98, 97, 100, 101), (97, 96, 99, 100), (193, 101, 104, 194), (101, 100, 103, 104), (100, 99, 102, 103), (194, 104, 107, 195), (104, 103, 106, 107), (103, 102, 105, 106), (195, 107, 110, 196), (107, 106, 109, 110), (106, 105, 108, 109), (196, 110, 113, 197), (110, 109, 112, 113), (109, 108, 111, 112), (197, 113, 116, 198), (113, 112, 115, 116), (112, 111, 114, 115), (198, 116, 119, 199), (116, 115, 118, 119), (115, 114, 117, 118), (199, 119, 122, 200), (119, 118, 121, 122), (118, 117, 120, 121), (200, 122, 125, 201), (122, 121, 124, 125), (121, 120, 123, 124), (201, 125, 128, 202), (125, 124, 127, 128), (124, 123, 126, 127), (202, 128, 131, 203), (128, 127, 130, 131), (127, 126, 129, 130), (203, 131, 134, 204), (131, 130, 133, 134), (130, 129, 132, 133), (204, 134, 137, 205), (134, 133, 136, 137), (133, 132, 135, 136), (205, 137, 140, 206), (137, 136, 139, 140), (136, 135, 138, 139), (206, 140, 143, 207), (140, 139, 142, 143), (139, 138, 141, 142), (207, 143, 146, 208), (143, 142, 145, 146), (142, 141, 144, 145), (208, 146, 149, 209), (146, 145, 148, 149), (145, 144, 147, 148), (209, 149, 152, 210), (149, 148, 151, 152), (148, 147, 150, 151), (210, 152, 155, 211), (152, 151, 154, 155), (151, 150, 153, 154), (211, 155, 158, 212), (155, 154, 157, 158), (154, 153, 156, 157), (212, 158, 161, 213), (158, 157, 160, 161), (157, 156, 159, 160), (213, 161, 164, 214), (161, 160, 163, 164), (160, 159, 162, 163), (214, 164, 167, 215), (164, 163, 166, 167), (163, 162, 165, 166), (215, 167, 170, 216), (167, 166, 169, 170), (166, 165, 168, 169), (216, 170, 173, 217), (170, 169, 172, 173), (169, 168, 171, 172), (217, 173, 176, 218), (173, 172, 175, 176), (172, 171, 174, 175), (218, 176, 179, 219), (176, 175, 178, 179), (175, 174, 177, 178), (219, 179, 182, 220), (179, 178, 181, 182), (178, 177, 180, 181), (220, 182, 185, 221), (182, 181, 184, 185), (181, 180, 183, 184), (221, 185, 188, 222), (185, 184, 187, 188), (184, 183, 186, 187), (222, 188, 189, 223), (188, 187, 190, 189), (187, 186, 191, 190), (62, 222, 223, 0), (60, 221, 222, 62), (58, 220, 221, 60), (56, 219, 220, 58), (54, 218, 219, 56), (52, 217, 218, 54), (50, 216, 217, 52), (48, 215, 216, 50), (46, 214, 215, 48), (44, 213, 214, 46), (42, 212, 213, 44), (40, 211, 212, 42), (38, 210, 211, 40), (36, 209, 210, 38), (34, 208, 209, 36), (32, 207, 208, 34), (30, 206, 207, 32), (28, 205, 206, 30), (26, 204, 205, 28), (24, 203, 204, 26), (22, 202, 203, 24), (20, 201, 202, 22), (18, 200, 201, 20), (16, 199, 200, 18), (14, 198, 199, 16), (12, 197, 198, 14), (10, 196, 197, 12), (8, 195, 196, 10), (6, 194, 195, 8), (4, 193, 194, 6), (2, 192, 193, 4), (0, 223, 192, 2), (1, 3, 224, 225), (3, 5, 226, 224), (5, 7, 227, 226), (7, 9, 228, 227), (9, 11, 229, 228), (11, 13, 230, 229), (13, 15, 231, 230), (15, 17, 232, 231), (17, 19, 233, 232), (19, 21, 234, 233), (21, 23, 235, 234), (23, 25, 236, 235), (25, 27, 237, 236), (27, 29, 238, 237), (29, 31, 239, 238), (31, 33, 240, 239), (33, 35, 241, 240), (35, 37, 242, 241), (37, 39, 243, 242), (39, 41, 244, 243), (41, 43, 245, 244), (43, 45, 246, 245), (45, 47, 247, 246), (47, 49, 248, 247), (49, 51, 249, 248), (51, 53, 250, 249), (53, 55, 251, 250), (55, 57, 252, 251), (57, 59, 253, 252), (59, 61, 254, 253), (61, 63, 255, 254), (63, 1, 225, 255), (47, 45, 256), (21, 19, 256), (49, 47, 256), (23, 21, 256), (51, 49, 256), (25, 23, 256), (53, 51, 256), (27, 25, 256), (55, 53, 256), (29, 27, 256), (3, 1, 256), (57, 55, 256), (31, 29, 256), (5, 3, 256), (59, 57, 256), (33, 31, 256), (7, 5, 256), (61, 59, 256), (35, 33, 256), (9, 7, 256), (63, 61, 256), (37, 35, 256), (11, 9, 256), (1, 63, 256), (39, 37, 256), (13, 11, 256), (41, 39, 256), (15, 13, 256), (43, 41, 256), (17, 15, 256), (45, 43, 256)])
me_cylinder.polygons.foreach_set('use_smooth', [True] * 257)
me_cylinder.materials.append(mat_jammer_diffuse)
me_cylinder.use_remesh_preserve_volume = False
me_cylinder.use_remesh_preserve_attributes = False
me_cylinder.use_mirror_vertex_groups = False
me_cylinder.update()
me_cube = bpy.data.meshes.new('Cube')
me_cube.from_pydata([(1.0, 0.9746, 0.03715), (0.9746, 0.9746, 0.01175), (0.9746, 1.0, 0.03715), (1.0, -0.9746, 0.03715), (0.9746, -1.0, 0.03715), (0.9746, -0.9746, 0.01175), (-0.9746, -1.0, 0.03715), (-1.0, -0.9746, 0.03715), (-0.9746, -0.9746, 0.01175), (-0.9746, 1.0, 0.03715), (-0.9746, 0.9746, 0.01175), (-1.0, 0.9746, 0.03715), (0.7183, 0.7494, 0.6956), (0.7061, 0.7061, 0.7135), (0.7494, 0.7183, 0.6956), (0.9509, 0.982, 0.463), (0.982, 0.9509, 0.463), (1.0, 0.9746, 0.4196), (0.9746, 1.0, 0.4196), (0.7061, -0.7061, 0.7135), (0.7183, -0.7494, 0.6956), (0.7494, -0.7183, 0.6956), (0.9509, -0.982, 0.463), (0.9746, -1.0, 0.4196), (1.0, -0.9746, 0.4196), (0.982, -0.9509, 0.463), (-0.7061, -0.7061, 0.7135), (-0.7494, -0.7183, 0.6956), (-0.7183, -0.7494, 0.6956), (-0.982, -0.9509, 0.463), (-1.0, -0.9746, 0.4196), (-0.9746, -1.0, 0.4196), (-0.9509, -0.982, 0.463), (-0.7494, 0.7183, 0.6956), (-0.7061, 0.7061, 0.7135), (-0.7183, 0.7494, 0.6956), (-0.9746, 1.0, 0.4196), (-1.0, 0.9746, 0.4196), (-0.982, 0.9509, 0.463), (-0.9509, 0.982, 0.463), (0.8734, 0.9045, 0.5405), (0.7959, 0.827, 0.618), (0.827, 0.7959, 0.618), (0.9045, 0.8734, 0.5405), (0.7959, -0.827, 0.618), (0.8734, -0.9045, 0.5405), (0.9045, -0.8734, 0.5405), (0.827, -0.7959, 0.618), (-0.9045, 0.8734, 0.5405), (-0.827, 0.7959, 0.618), (-0.7959, 0.827, 0.618), (-0.8734, 0.9045, 0.5405), (-0.827, -0.7959, 0.618), (-0.9045, -0.8734, 0.5405), (-0.8734, -0.9045, 0.5405), (-0.7959, -0.827, 0.618), (0.6762, 0.7029, 0.6305), (0.7029, -0.6762, 0.6305), (-0.7029, 0.6762, 0.6305), (-0.6762, -0.7029, 0.6305), (0.7029, 0.6762, 0.6305), (0.6762, -0.7029, 0.6305), (-0.6762, 0.7029, 0.6305), (-0.7029, -0.6762, 0.6305), (0.6228, 0.6495, 0.6838), (0.6495, -0.6228, 0.6838), (-0.6495, 0.6228, 0.6838), (-0.6228, -0.6495, 0.6838), (0.6495, 0.6228, 0.6838), (0.6228, -0.6495, 0.6838), (-0.6228, 0.6495, 0.6838), (-0.6495, -0.6228, 0.6838), (0.7821, 0.7556, 0.5224), (0.7556, -0.7821, 0.5224), (-0.7556, 0.7821, 0.5224), (-0.7821, -0.7556, 0.5224), (0.7556, 0.7821, 0.5224), (0.7821, -0.7556, 0.5224), (-0.7821, 0.7556, 0.5224), (-0.7556, -0.7821, 0.5224), (0.8246, 0.7981, 0.4799), (0.7981, -0.8246, 0.4799), (-0.7981, 0.8246, 0.4799), (-0.8246, -0.7981, 0.4799), (0.7981, 0.8246, 0.4799), (0.8246, -0.7981, 0.4799), (-0.8246, 0.7981, 0.4799), (-0.7981, -0.8246, 0.4799), (1.0, 0.9746, 0.3059), (1.0, 0.9746, 0.1784), (0.9746, 1.0, 0.1784), (0.9746, 1.0, 0.3059), (-1.0, 0.9746, 0.1784), (-1.0, 0.9746, 0.3059), (-0.9746, 1.0, 0.3059), (-0.9746, 1.0, 0.1784), (0.9746, -1.0, 0.3059), (0.9746, -1.0, 0.1784), (1.0, -0.9746, 0.1784), (1.0, -0.9746, 0.3059), (-1.0, -0.9746, 0.3059), (-1.0, -0.9746, 0.1784), (-0.9746, -1.0, 0.1784), (-0.9746, -1.0, 0.3059), (1.0, 0.9746, 0.1643), (0.7821, 0.7622, 0.1532), (0.7821, 0.7622, 0.0624), (1.0, 0.9746, 0.05044), (-0.9746, 1.0, 0.1643), (-0.7622, 0.7821, 0.1532), (-0.7622, 0.7821, 0.0624), (-0.9746, 1.0, 0.05044), (0.9746, -1.0, 0.1643), (0.7622, -0.7821, 0.1532), (0.7622, -0.7821, 0.0624), (0.9746, -1.0, 0.05044), (-1.0, -0.9746, 0.1643), (-0.7821, -0.7622, 0.1532), (-0.7821, -0.7622, 0.0624), (-1.0, -0.9746, 0.05044), (0.9746, 1.0, 0.05044), (0.7622, 0.7821, 0.0624), (0.7622, 0.7821, 0.1532), (0.9746, 1.0, 0.1643), (-1.0, 0.9746, 0.05044), (-0.7821, 0.7622, 0.0624), (-0.7821, 0.7622, 0.1532), (-1.0, 0.9746, 0.1643), (1.0, -0.9746, 0.05044), (0.7821, -0.7622, 0.0624), (0.7821, -0.7622, 0.1532), (1.0, -0.9746, 0.1643), (-0.9746, -1.0, 0.05044), (-0.7622, -0.7821, 0.0624), (-0.7622, -0.7821, 0.1532), (-0.9746, -1.0, 0.1643)], [], [(120, 2, 9, 111), (100, 30, 37, 93), (81, 87, 32, 22), (64, 70, 35, 12), (1, 5, 8, 10), (13, 34, 26, 19), (80, 85, 25, 16), (83, 86, 38, 29), (96, 23, 31, 103), (0, 1, 2), (3, 4, 5), (6, 7, 8), (9, 10, 11), (12, 13, 14), (15, 16, 17, 18), (19, 20, 21), (22, 23, 24, 25), (26, 27, 28), (29, 30, 31, 32), (33, 34, 35), (36, 37, 38, 39), (0, 3, 5, 1), (1, 10, 9, 2), (4, 6, 8, 5), (7, 11, 10, 8), (64, 12, 14, 68), (13, 19, 21, 14), (81, 22, 25, 85), (24, 17, 16, 25), (18, 36, 39, 15), (66, 33, 35, 70), (34, 13, 12, 35), (19, 26, 28, 20), (83, 29, 32, 87), (31, 23, 22, 32), (26, 34, 33, 27), (37, 30, 29, 38), (107, 0, 2, 120), (93, 37, 36, 94), (115, 4, 3, 128), (119, 7, 6, 132), (88, 17, 24, 99), (63, 52, 55, 59), (52, 53, 54, 55), (78, 48, 51, 74), (48, 49, 50, 51), (61, 44, 47, 57), (44, 45, 46, 47), (76, 40, 43, 72), (40, 41, 42, 43), (63, 58, 49, 52), (52, 49, 48, 53), (60, 57, 47, 42), (42, 47, 46, 43), (76, 74, 51, 40), (40, 51, 50, 41), (61, 59, 55, 44), (44, 55, 54, 45), (69, 67, 59, 61), (68, 65, 57, 60), (71, 66, 58, 63), (69, 61, 57, 65), (71, 63, 59, 67), (49, 58, 62, 50), (41, 56, 60, 42), (41, 50, 62, 56), (27, 71, 67, 28), (20, 69, 65, 21), (27, 33, 66, 71), (14, 21, 65, 68), (20, 28, 67, 69), (58, 66, 70, 62), (56, 64, 68, 60), (56, 62, 70, 64), (84, 82, 74, 76), (84, 76, 72, 80), (86, 78, 74, 82), (53, 75, 79, 54), (45, 73, 77, 46), (53, 48, 78, 75), (43, 46, 77, 72), (45, 54, 79, 73), (38, 86, 82, 39), (15, 84, 80, 16), (15, 39, 82, 84), (75, 83, 87, 79), (73, 81, 85, 77), (75, 78, 86, 83), (72, 77, 85, 80), (73, 79, 87, 81), (104, 89, 98, 131), (89, 88, 99, 98), (30, 100, 103, 31), (100, 101, 102, 103), (23, 96, 99, 24), (96, 97, 98, 99), (127, 92, 95, 108), (92, 93, 94, 95), (17, 88, 91, 18), (88, 89, 90, 91), (112, 97, 102, 135), (97, 96, 103, 102), (116, 101, 92, 127), (101, 100, 93, 92), (18, 91, 94, 36), (91, 90, 95, 94), (7, 119, 124, 11), (119, 118, 125, 124), (118, 117, 126, 125), (117, 116, 127, 126), (4, 115, 132, 6), (115, 114, 133, 132), (114, 113, 134, 133), (113, 112, 135, 134), (11, 124, 111, 9), (124, 125, 110, 111), (125, 126, 109, 110), (126, 127, 108, 109), (0, 107, 128, 3), (107, 106, 129, 128), (106, 105, 130, 129), (105, 104, 131, 130), (101, 116, 135, 102), (116, 117, 134, 135), (117, 118, 133, 134), (118, 119, 132, 133), (97, 112, 131, 98), (112, 113, 130, 131), (113, 114, 129, 130), (114, 115, 128, 129), (89, 104, 123, 90), (104, 105, 122, 123), (105, 106, 121, 122), (106, 107, 120, 121), (90, 123, 108, 95), (123, 122, 109, 108), (122, 121, 110, 109), (121, 120, 111, 110)])
me_cube.materials.append(mat_jammer_diffuse)
me_cube.use_remesh_preserve_volume = False
me_cube.use_remesh_preserve_attributes = False
me_cube.use_mirror_vertex_groups = False
me_cube.update()

# ---- curves / text
cu_beziercurve_001 = bpy.data.curves.new('BezierCurve.001', 'CURVE')
cu_beziercurve_001.dimensions = '3D'
_sp = cu_beziercurve_001.splines.new('BEZIER'); _sp.bezier_points.add(2)
_sp.bezier_points.foreach_set('co', [-0.7806, -0.1631, 0.3382, 0.5752, 0.04761, 0.4655, 0.3487, 0.1809, -0.698])
_sp.bezier_points.foreach_set('handle_left', [-0.7806, -0.1631, -0.3689, 0.3284, -0.0707, 0.7201, 0.8641, 0.4153, -0.698])
_sp.bezier_points.foreach_set('handle_right', [-0.7806, -0.1631, 0.6918, 0.7869, 0.1491, 0.2471, -0.5616, -0.233, -0.698])
for _p, _l, _r in zip(_sp.bezier_points, ['ALIGNED', 'ALIGNED', 'ALIGNED'], ['ALIGNED', 'ALIGNED', 'ALIGNED']): _p.handle_left_type = _l; _p.handle_right_type = _r
_sp.order_u = 0
_sp.order_v = 0
cu_beziercurve_001.materials.append(mat_jammer_pipe)
cu_beziercurve_001.use_path = True
cu_beziercurve_001.use_path_clamp = True
cu_beziercurve_001.bevel_resolution = 2
cu_beziercurve_001.bevel_depth = 0.05
cu_beziercurve_001.fill_mode = 'FULL'
cu_beziercurve = bpy.data.curves.new('BezierCurve', 'CURVE')
cu_beziercurve.dimensions = '3D'
_sp = cu_beziercurve.splines.new('BEZIER'); _sp.bezier_points.add(2)
_sp.bezier_points.foreach_set('co', [-0.3767, -0.4343, 0.2154, 0.3197, -0.005626, 0.01915, 0.2237, 0.5581, -0.2346])
_sp.bezier_points.foreach_set('handle_left', [-0.3767, -1.141, 0.2154, 0.0003822, -0.006667, 0.01915, 0.7237, 0.5591, -0.2346])
_sp.bezier_points.foreach_set('handle_right', [-0.3767, -0.08071, 0.2154, 0.639, -0.004586, 0.01915, -0.7763, 0.556, -0.2346])
for _p, _l, _r in zip(_sp.bezier_points, ['ALIGNED', 'ALIGNED', 'ALIGNED'], ['ALIGNED', 'ALIGNED', 'ALIGNED']): _p.handle_left_type = _l; _p.handle_right_type = _r
_sp.order_u = 0
_sp.order_v = 0
cu_beziercurve.materials.append(mat_jammer_pipe)
cu_beziercurve.use_path = True
cu_beziercurve.use_path_clamp = True
cu_beziercurve.bevel_resolution = 2
cu_beziercurve.bevel_depth = 0.05
cu_beziercurve.fill_mode = 'FULL'

# ---- objects
ob_beziercurve_001 = bpy.data.objects.new('BezierCurve.001', cu_beziercurve_001)
ob_sphere_004 = bpy.data.objects.new('Sphere.004', me_sphere_005)
ob_sphere_003 = bpy.data.objects.new('Sphere.003', me_sphere_004)
ob_sphere_002 = bpy.data.objects.new('Sphere.002', me_sphere_003)
ob_beziercurve = bpy.data.objects.new('BezierCurve', cu_beziercurve)
ob_sphere_001 = bpy.data.objects.new('Sphere.001', me_sphere_002)
ob_cube_002 = bpy.data.objects.new('Cube.002', me_cube_002)
ob_cube_001 = bpy.data.objects.new('Cube.001', me_cube_001)
ob_sphere = bpy.data.objects.new('Sphere', me_sphere)
ob_cylinder = bpy.data.objects.new('Cylinder', me_cylinder)
ob_cube = bpy.data.objects.new('Cube', me_cube)
ob_lamp = bpy.data.objects.new('Lamp', light_lamp)
ob_camera = bpy.data.objects.new('Camera', cam_camera)

# ---- transforms, parenting, visibility, modifiers, constraints
ob_beziercurve_001.location = (0.504, -0.6518, 0.3963)
ob_beziercurve_001.rotation_euler = (1.571, -0.0, -0.0)
ob_beziercurve_001.lineart.crease_threshold = 0.0
_m = ob_beziercurve_001.modifiers.new('Subsurf', 'SUBSURF')
_m.uv_smooth = 'PRESERVE_CORNERS'
_m.quality = 1
_m.render_levels = 1
_m.show_only_control_edges = False
ob_sphere_004.location = (-0.09739, -0.04329, 1.723)
ob_sphere_004.rotation_euler = (2.204, -5.111e-08, 1.571)
ob_sphere_004.scale = (1.41, 1.41, 1.41)
ob_sphere_004.hide_viewport = True
ob_sphere_004.lineart.crease_threshold = 0.0
_m = ob_sphere_004.modifiers.new('Subsurf', 'SUBSURF')
_m.uv_smooth = 'PRESERVE_CORNERS'
_m.quality = 2
_m.levels = 2
_m.show_only_control_edges = False
ob_sphere_003.location = (-0.09739, -0.04329, 1.723)
ob_sphere_003.rotation_euler = (2.204, -5.111e-08, 1.571)
ob_sphere_003.scale = (1.41, 1.41, 1.41)
ob_sphere_003.hide_viewport = True
ob_sphere_003.lineart.crease_threshold = 0.0
_m = ob_sphere_003.modifiers.new('Subsurf', 'SUBSURF')
_m.uv_smooth = 'PRESERVE_CORNERS'
_m.quality = 2
_m.levels = 2
_m.show_only_control_edges = False
ob_sphere_002.location = (-0.09739, -0.04329, 1.723)
ob_sphere_002.rotation_euler = (2.204, -5.111e-08, 1.571)
ob_sphere_002.scale = (1.41, 1.41, 1.41)
ob_sphere_002.hide_viewport = True
ob_sphere_002.lineart.crease_threshold = 0.0
_m = ob_sphere_002.modifiers.new('Subsurf', 'SUBSURF')
_m.uv_smooth = 'PRESERVE_CORNERS'
_m.quality = 2
_m.levels = 2
_m.show_only_control_edges = False
ob_beziercurve.location = (0.1001, -0.2312, 1.144)
ob_beziercurve.rotation_euler = (1.571, -0.0, -0.0)
ob_beziercurve.lineart.crease_threshold = 0.0
_m = ob_beziercurve.modifiers.new('Subsurf', 'SUBSURF')
_m.uv_smooth = 'PRESERVE_CORNERS'
_m.quality = 1
_m.render_levels = 1
_m.show_only_control_edges = False
ob_sphere_001.location = (-0.8202, -0.06808, 2.267)
ob_sphere_001.rotation_euler = (1.494, -6.102e-07, -0.0462)
ob_sphere_001.scale = (0.1013, 0.1013, 0.1013)
ob_sphere_001.lineart.crease_threshold = 0.0
ob_cube_002.location = (-1.114, -0.06177, 1.709)
ob_cube_002.rotation_euler = (1.571, -0.0, -0.0)
ob_cube_002.scale = (0.1473, 0.1473, 0.1473)
ob_cube_002.lineart.crease_threshold = 0.0
_m = ob_cube_002.modifiers.new('Subsurf', 'SUBSURF')
_m.uv_smooth = 'PRESERVE_CORNERS'
_m.quality = 2
_m.levels = 2
_m.show_only_control_edges = False
ob_cube_001.location = (0.0, 0.0, 1.882)
ob_cube_001.rotation_euler = (1.571, -0.0, -0.0)
ob_cube_001.scale = (0.8362, 0.8362, 0.6373)
ob_cube_001.lineart.crease_threshold = 0.0
ob_sphere.location = (-0.09739, -0.04329, 1.723)
ob_sphere.rotation_euler = (2.204, -5.111e-08, 1.571)
ob_sphere.scale = (1.422, 1.422, 1.422)
ob_sphere.lineart.crease_threshold = 0.0
_m = ob_sphere.modifiers.new('Subsurf', 'SUBSURF')
_m.uv_smooth = 'PRESERVE_CORNERS'
_m.quality = 2
_m.levels = 2
_m.show_only_control_edges = False
ob_cylinder.location = (0.0, 0.0, 1.057)
ob_cylinder.scale = (0.1921, 0.1921, 0.3415)
ob_cylinder.lineart.crease_threshold = 0.0
ob_cube.location = (0.0, 0.0, 0.0)
ob_cube.lock_rotations_4d = False
ob_cube.empty_display_type = 'ARROWS'
ob_cube.lineart.crease_threshold = 0.0
ob_lamp.location = (4.076, 1.005, 5.904)
ob_lamp.rotation_euler = (0.6503, 0.05522, -0.1918)
ob_lamp.lock_rotations_4d = False
ob_lamp.empty_display_type = 'ARROWS'
ob_lamp.color = (0.0, 0.0, 0.0, 0.0)
ob_lamp.lineart.crease_threshold = 0.0
ob_camera.location = (7.481, -6.508, 5.344)
ob_camera.rotation_euler = (1.109, 0.0, 0.8149)
ob_camera.lock_rotations_4d = False
ob_camera.empty_display_type = 'ARROWS'
ob_camera.color = (0.0, 0.0, 0.0, 0.0)
ob_camera.display_type = 'WIRE'
ob_camera.lineart.crease_threshold = 0.0

# ---- collection membership
col_collection_1.objects.link(ob_beziercurve_001)
col_collection_1.objects.link(ob_sphere_004)
col_collection_1.objects.link(ob_sphere_003)
col_collection_1.objects.link(ob_sphere_002)
col_collection_1.objects.link(ob_beziercurve)
col_collection_1.objects.link(ob_sphere_001)
col_collection_1.objects.link(ob_cube_002)
col_collection_1.objects.link(ob_cube_001)
col_collection_1.objects.link(ob_sphere)
col_collection_1.objects.link(ob_cylinder)
col_collection_1.objects.link(ob_cube)
col_collection_1.objects.link(ob_lamp)
col_collection_1.objects.link(ob_camera)

# ---- scene / render settings (as saved in the file)
scene.camera = ob_camera
scene.frame_start = 1; scene.frame_end = 250; scene.frame_set(1)
scene.render.engine = 'CYCLES'
scene.render.resolution_percentage = 50
scene.render.dither_intensity = 0.0
scene.cycles.use_denoising = False
scene.cycles.samples = 500
scene.cycles.sampling_pattern = 'TABULATED_SOBOL'
scene.cycles.use_adaptive_sampling = False
scene.cycles.use_light_tree = False
scene.cycles.blur_glossy = 0.0
scene.cycles.sample_clamp_indirect = 0.1
scene.view_settings.view_transform = 'Filmic'
bpy.context.view_layer.update()
